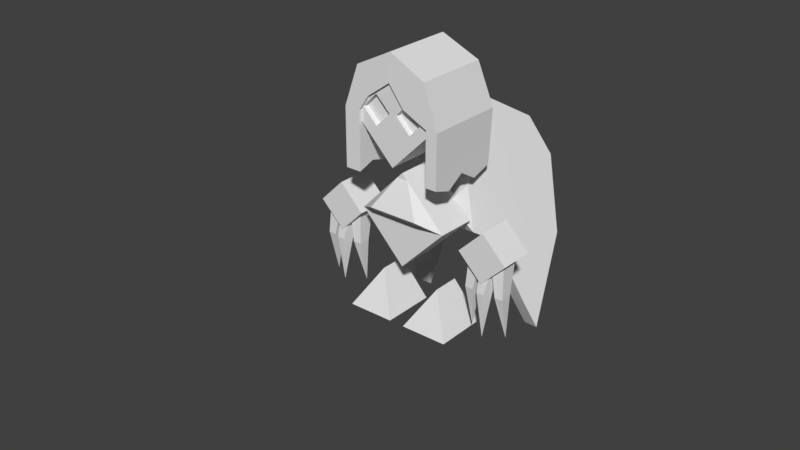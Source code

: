 # Source: Succubus.blend  (saved by Blender 2.78.0; exported with 4.5.12 LTS)
import bpy
from mathutils import Matrix  # noqa: F401  (used for matrix-valued properties, if any)

bpy.ops.wm.read_factory_settings(use_empty=True)
scene = bpy.context.scene
scene.name = 'Scene'

# ---- collections
col_collection_1 = bpy.data.collections.new('Collection 1'); scene.collection.children.link(col_collection_1)
col_collection_2 = bpy.data.collections.new('Collection 2'); scene.collection.children.link(col_collection_2)

# ---- world
world_world = bpy.data.worlds.new('World'); scene.world = world_world
world_world.color = (0.05088, 0.05088, 0.05088)
world_world.use_sun_shadow = False
world_world.sun_shadow_jitter_overblur = 0.0
world_world.cycles.sampling_method = 'MANUAL'

# ---- meshes
me_cube_006 = bpy.data.meshes.new('Cube.006')
me_cube_006.from_pydata([(0.859, -0.924, -0.359), (0.1207, -0.924, -0.359), (0.4898, -0.4001, -0.0146), (0.859, -0.3229, -0.96), (0.1207, -0.3229, -0.96), (0.4898, -0.1042, -0.3105), (-0.1246, -0.924, -0.359), (-0.8629, -0.924, -0.359), (-0.4938, -0.4001, -0.0146), (-0.1246, -0.3229, -0.96), (-0.8629, -0.3229, -0.96), (-0.4938, -0.1042, -0.3105), (0.7183, 0.2952, 0.7113), (0.7047, 0.7312, 0.2753), (0.7183, 1.281, 1.988), (0.7183, 2.008, 1.261), (0.8828, 0.09386, 0.6023), (1.268, 0.3663, 0.8747), (0.8828, 0.4791, 0.2171), (1.268, 0.7515, 0.4895), (1.268, -0.1785, 0.3299), (1.653, 0.09386, 0.6023), (1.268, 0.2067, -0.05535), (1.653, 0.4791, 0.2171), (-0.001965, -0.2187, 0.1975), (-0.7222, 0.2952, 0.7113), (-0.001965, 0.809, 1.225), (-0.001965, 0.2173, -0.2385), (-0.7086, 0.7312, 0.2753), (-0.001965, 1.245, 0.7892), (-0.001966, 0.7674, 1.474), (-0.7222, 1.281, 1.988), (-0.001966, 1.795, 2.502), (-0.001965, 1.494, 0.7476), (-0.7222, 2.008, 1.261), (-0.001965, 2.522, 1.775), (0.5041, 1.982, 1.342), (0.2752, 2.144, 1.504), (0.5041, 2.035, 1.289), (0.2752, 2.197, 1.45), (0.2752, 1.82, 1.18), (0.04627, 1.982, 1.342), (0.2752, 1.873, 1.127), (0.04627, 2.035, 1.289), (-0.06115, 1.982, 1.342), (-0.2901, 2.144, 1.504), (-0.06115, 2.035, 1.289), (-0.2901, 2.197, 1.45), (-0.2901, 1.82, 1.18), (-0.519, 1.982, 1.342), (-0.2901, 1.873, 1.127), (-0.519, 2.035, 1.289), (-1.657, 0.09386, 0.6023), (-1.272, 0.3663, 0.8747), (-1.657, 0.4791, 0.2171), (-1.272, 0.7515, 0.4895), (-1.272, -0.1785, 0.3299), (-0.8868, 0.09386, 0.6023), (-1.272, 0.2067, -0.05535), (-0.8868, 0.4791, 0.2171), (-0.416, 0.5298, 0.7932), (-0.5692, -0.4359, 0.7273), (-0.3332, 0.5596, 1.723), (-0.8268, -0.3559, 0.7083), (-0.5908, 0.6397, 1.704), (-0.4389, -0.03682, 0.6413), (-0.321, 0.4607, 1.139), (-0.6965, 0.04319, 0.6224), (-0.5785, 0.5407, 1.12), (-0.2321, 1.014, 2.266), (-0.8677, -1.515, 0.2269), (-1.125, -1.435, 0.208), (-0.4897, 1.094, 2.247), (-0.7111, -0.5328, 2.246), (-0.9148, -1.392, 1.387), (-1.172, -1.312, 1.368), (-0.9686, -0.4528, 2.227), (-1.255, -1.9, 0.009445), (-0.7739, 0.2276, 2.454), (-0.9975, -1.98, 0.0284), (-0.5164, 0.1476, 2.473), (0.2527, 0.5298, 0.7932), (0.4059, -0.4359, 0.7273), (0.1699, 0.5596, 1.723), (0.6634, -0.3559, 0.7083), (0.4274, 0.6397, 1.704), (0.2756, -0.03682, 0.6413), (0.1576, 0.4607, 1.139), (0.5331, 0.04319, 0.6224), (0.4152, 0.5407, 1.12), (0.06878, 1.014, 2.266), (0.7043, -1.515, 0.2269), (0.9619, -1.435, 0.208), (0.3263, 1.094, 2.247), (0.5477, -0.5328, 2.246), (0.7514, -1.392, 1.387), (1.009, -1.312, 1.368), (0.8053, -0.4528, 2.227), (1.092, -1.9, 0.009446), (0.6106, 0.2276, 2.454), (0.8342, -1.98, 0.0284), (0.353, 0.1476, 2.473), (-1.595, -0.0887, -0.001545), (-1.603, 0.04408, -0.1333), (-1.467, -0.08404, -0.004556), (-1.474, 0.04875, -0.1363), (-1.575, -0.5506, -0.5009), (-1.564, 0.1663, 0.4401), (-1.577, 0.3697, 0.2384), (-1.368, 0.1734, 0.4355), (-1.38, 0.3768, 0.2337), (-0.9824, -0.0887, -0.001544), (-0.9744, 0.04408, -0.1333), (-1.111, -0.08404, -0.004556), (-1.103, 0.04875, -0.1363), (-1.002, -0.5506, -0.5009), (-1.013, 0.1663, 0.4401), (-1.001, 0.3697, 0.2384), (-1.209, 0.1734, 0.4355), (-1.197, 0.3768, 0.2337), (-1.236, -0.04224, -0.06751), (-1.22, 0.1104, -0.1746), (-1.364, -0.02618, -0.06434), (-1.347, 0.1265, -0.1714), (-1.312, -0.4058, -0.6378), (-1.232, 0.1329, 0.4124), (-1.206, 0.3668, 0.2484), (-1.427, 0.1575, 0.4172), (-1.401, 0.3914, 0.2533), (0.9704, -0.0887, -0.001544), (0.9624, 0.04408, -0.1333), (1.099, -0.08404, -0.004556), (1.091, 0.04875, -0.1363), (0.9904, -0.5506, -0.5009), (1.001, 0.1663, 0.4401), (0.9885, 0.3697, 0.2384), (1.197, 0.1734, 0.4355), (1.185, 0.3768, 0.2337), (1.583, -0.08871, -0.001544), (1.591, 0.04408, -0.1333), (1.455, -0.08404, -0.004556), (1.462, 0.04875, -0.1363), (1.563, -0.5506, -0.5009), (1.552, 0.1663, 0.4401), (1.565, 0.3697, 0.2384), (1.356, 0.1734, 0.4355), (1.368, 0.3768, 0.2337), (1.329, -0.04224, -0.06751), (1.345, 0.1104, -0.1745), (1.201, -0.02618, -0.06434), (1.218, 0.1265, -0.1714), (1.254, -0.4058, -0.6378), (1.333, 0.1329, 0.4124), (1.359, 0.3668, 0.2484), (1.138, 0.1575, 0.4172), (1.164, 0.3914, 0.2533), (0.3902, 0.9985, 0.244), (-0.3941, 0.9985, 0.244), (0.08637, 1.181, 0.7249), (-0.0903, 1.181, 0.7249), (0.7813, 1.172, 2.082), (0.7813, 2.038, 1.219), (0.7813, 0.5815, 1.393), (-0.7853, 1.172, 2.082), (-0.001966, 1.905, 2.652), (-0.7853, 2.038, 1.219), (-0.001965, 2.681, 1.876), (-0.2223, 2.17, 1.351), (0.3725, 2.206, 1.387), (0.01214, 2.389, 1.57), (0.7813, 1.396, 0.5768), (-0.7853, 0.6403, 1.461), (-0.7853, 1.462, 0.6428), (0.7813, 1.001, 0.9719), (-0.001966, 0.5815, 1.393), (-0.7853, 1.124, 1.095), (0.7813, 0.8637, 1.23), (-0.3936, 0.6603, 1.485), (-0.7853, 0.8033, 1.17), (0.7813, 1.255, 0.8313), (0.3897, 0.6663, 1.492), (-0.7853, 1.198, 0.7744), (0.593, 0.6751, 1.298), (0.5333, 1.396, 0.5768), (0.547, 1.001, 0.9719), (0.547, 0.8637, 1.23), (0.547, 1.255, 0.8313), (-0.5758, 0.7646, 1.336), (-0.607, 1.462, 0.6428), (-0.5942, 1.124, 1.095), (-0.5942, 0.8033, 1.17), (-0.5942, 1.198, 0.7744), (-0.001965, 0.6913, 1.282), (-0.3936, 0.777, 1.367), (0.3897, 0.7836, 1.374), (0.5333, 2.038, 1.219), (-0.607, 2.038, 1.219), (0.593, 1.412, 2.035), (-0.5758, 1.352, 1.924), (-0.2223, 1.979, 1.542), (0.3725, 2.015, 1.578), (0.01214, 2.198, 1.761), (0.5333, 1.847, 1.41), (-0.607, 1.847, 1.41), (-0.562, 1.663, 2.491), (-0.562, 2.484, 1.671), (0.5581, 1.663, 2.491), (0.5581, 2.484, 1.671)], [], [(1, 2, 5, 4), (1, 4, 3, 0), (4, 5, 3), (2, 1, 0), (5, 2, 0, 3), (7, 8, 11, 10), (7, 10, 9, 6), (10, 11, 9), (8, 7, 6), (11, 8, 6, 9), (12, 26, 25, 24), (27, 13, 12, 24), (14, 32, 31, 30), (33, 15, 14, 30), (35, 32, 14, 15), (16, 17, 19, 18), (18, 19, 23, 22), (22, 23, 21, 20), (20, 21, 17, 16), (18, 22, 20, 16), (23, 19, 17, 21), (159, 29, 158), (27, 24, 25, 28), (29, 159, 28, 25, 26), (33, 30, 31, 34), (35, 34, 31, 32), (36, 37, 39, 38), (42, 43, 41, 40), (40, 41, 37, 36), (38, 42, 40, 36), (43, 39, 37, 41), (44, 45, 47, 46), (50, 51, 49, 48), (48, 49, 45, 44), (46, 50, 48, 44), (51, 47, 45, 49), (34, 35, 46, 47, 51), (15, 38, 39, 43, 35), (15, 33, 43, 42, 38), (33, 34, 51, 50, 46), (35, 43, 33, 46), (52, 53, 55, 54), (54, 55, 59, 58), (58, 59, 57, 56), (56, 57, 53, 52), (54, 58, 56, 52), (59, 55, 53, 57), (65, 66, 62, 61), (62, 64, 72, 69), (67, 68, 60), (65, 67, 60), (68, 66, 60), (64, 62, 66, 68), (61, 63, 67, 65), (63, 64, 68, 67), (60, 66, 65), (78, 77, 75, 76), (61, 62, 69, 70), (64, 63, 71, 72), (63, 61, 70, 71), (74, 73, 76, 75), (77, 79, 74, 75), (80, 78, 76, 73), (79, 80, 73, 74), (70, 69, 80, 79), (69, 72, 78, 80), (71, 70, 79, 77), (72, 71, 77, 78), (86, 82, 83, 87), (83, 90, 93, 85), (88, 81, 89), (86, 81, 88), (89, 81, 87), (85, 89, 87, 83), (82, 86, 88, 84), (84, 88, 89, 85), (81, 86, 87), (99, 97, 96, 98), (82, 91, 90, 83), (85, 93, 92, 84), (84, 92, 91, 82), (95, 96, 97, 94), (98, 96, 95, 100), (101, 94, 97, 99), (100, 95, 94, 101), (91, 100, 101, 90), (90, 101, 99, 93), (92, 98, 100, 91), (93, 99, 98, 92), (102, 104, 109, 107), (105, 104, 106), (102, 103, 106), (104, 102, 106), (103, 105, 106), (111, 116, 118, 113), (105, 103, 108, 110), (104, 105, 110, 109), (103, 102, 107, 108), (114, 115, 113), (111, 115, 112), (113, 115, 111), (112, 115, 114), (114, 119, 117, 112), (113, 118, 119, 114), (112, 117, 116, 111), (120, 125, 127, 122), (123, 124, 122), (120, 124, 121), (122, 124, 120), (121, 124, 123), (123, 128, 126, 121), (122, 127, 128, 123), (121, 126, 125, 120), (129, 131, 136, 134), (132, 131, 133), (129, 130, 133), (131, 129, 133), (130, 132, 133), (138, 143, 145, 140), (132, 130, 135, 137), (131, 132, 137, 136), (130, 129, 134, 135), (141, 142, 140), (138, 142, 139), (140, 142, 138), (139, 142, 141), (141, 146, 144, 139), (140, 145, 146, 141), (139, 144, 143, 138), (147, 152, 154, 149), (150, 151, 149), (147, 151, 148), (149, 151, 147), (148, 151, 150), (150, 155, 153, 148), (149, 154, 155, 150), (148, 153, 152, 147), (28, 157, 156, 13), (157, 159, 158, 156), (157, 28, 159), (156, 158, 13), (29, 26, 12, 13, 158), (13, 27, 28), (164, 204, 163, 160, 206), (207, 206, 160, 161), (205, 165, 163, 204), (161, 168, 169, 166, 207), (167, 165, 205, 166, 169), (163, 165, 172, 181, 175, 178, 171), (160, 163, 171, 177, 174, 180, 162), (161, 160, 162, 176, 173, 179, 170), (170, 179, 186, 183), (176, 162, 182, 185), (179, 173, 184, 186), (173, 176, 185, 184), (181, 172, 188, 191), (171, 178, 190, 187), (175, 181, 191, 189), (178, 175, 189, 190), (180, 174, 192, 194), (174, 177, 193, 192), (162, 180, 194, 182), (177, 171, 187, 193), (161, 170, 183, 195), (172, 165, 196, 188), (161, 195, 168), (167, 196, 165), (185, 182, 197, 195, 183, 186, 184), (190, 189, 191, 188, 196, 198, 187), (192, 193, 187, 198, 197, 182, 194), (196, 167, 199, 203), (169, 168, 200, 201), (168, 195, 202, 200), (167, 169, 201, 199), (166, 205, 204, 164), (166, 164, 206, 207)])
_k = set([(0, 1), (0, 2), (0, 3), (1, 2), (1, 4), (2, 5), (3, 4), (3, 5), (4, 5), (6, 7), (6, 8), (6, 9), (7, 8), (7, 10), (8, 11), (9, 10), (9, 11), (10, 11)])
me_cube_006.attributes.new('sharp_edge', 'BOOLEAN', 'EDGE').data.foreach_set('value', [ (min(e.vertices), max(e.vertices)) in _k for e in me_cube_006.edges])
_uv = me_cube_006.uv_layers.new(name='UVMap')
_uv.uv.foreach_set('vector', [0.4571, 0.7672, 0.5175, 0.78, 0.5175, 0.8212, 0.4571, 0.8512, 0.4571, 0.7672, 0.4571, 0.8512, 0.3842, 0.8511, 0.3842, 0.7672, 0.4571, 0.8512, 0.4207, 0.9119, 0.3842, 0.8511, 0.4207, 0.7063, 0.4571, 0.7672, 0.3842, 0.7672, 0.3238, 0.8212, 0.3238, 0.78, 0.3842, 0.7672, 0.3842, 0.8511, 0.6188, 0.8342, 0.6792, 0.847, 0.6792, 0.8881, 0.6188, 0.9181, 0.6188, 0.8342, 0.6188, 0.9181, 0.5459, 0.9181, 0.5459, 0.8342, 0.6188, 0.9181, 0.5823, 0.9788, 0.5459, 0.9181, 0.5823, 0.7732, 0.6188, 0.8342, 0.5459, 0.8342, 0.4855, 0.8881, 0.4855, 0.847, 0.5459, 0.8342, 0.5459, 0.9181, 0.3402, 0.3951, 0.4352, 0.2994, 0.5297, 0.3951, 0.4351, 0.4905, 0.4352, 0.4905, 0.3399, 0.5858, 0.2989, 0.5441, 0.394, 0.449, 0.272, 0.6213, 0.1842, 0.533, 0.09662, 0.621, 0.1845, 0.7089, 0.09662, 0.6207, 0.008393, 0.7093, 0.09629, 0.7971, 0.1842, 0.7093, 0.1841, 0.8865, 0.09549, 0.9752, 0.00673, 0.8864, 0.09551, 0.7976, 0.1644, 0.5307, 0.1254, 0.5697, 0.08624, 0.5309, 0.1255, 0.4915, 0.1255, 0.4915, 0.08624, 0.5309, 0.04689, 0.4918, 0.08624, 0.4523, 0.0468, 0.4128, 0.007378, 0.4523, 0.04689, 0.4918, 0.08624, 0.4523, 0.08624, 0.4523, 0.1256, 0.413, 0.08609, 0.3735, 0.0468, 0.4128, 0.1255, 0.4915, 0.08624, 0.4523, 0.1256, 0.413, 0.1647, 0.4523, 0.04689, 0.4918, 0.08624, 0.5309, 0.04706, 0.5701, 0.007939, 0.531, 0.4432, 0.6691, 0.4353, 0.6813, 0.427, 0.6691, 0.4767, 0.4484, 0.4352, 0.4905, 0.5304, 0.5857, 0.5718, 0.5435, 0.4775, 0.7239, 0.525, 0.6759, 0.5725, 0.628, 0.5304, 0.5857, 0.4353, 0.6813, 0.1842, 0.7086, 0.2723, 0.6211, 0.3608, 0.7092, 0.2727, 0.7973, 0.1839, 0.8865, 0.2726, 0.7974, 0.3618, 0.8864, 0.2728, 0.9754, 0.1271, 0.8022, 0.1492, 0.825, 0.1492, 0.8302, 0.1218, 0.8022, 0.1492, 0.7741, 0.178, 0.8022, 0.1727, 0.8022, 0.1492, 0.7793, 0.1492, 0.7793, 0.1727, 0.8022, 0.1492, 0.825, 0.1271, 0.8022, 0.1218, 0.8022, 0.1492, 0.7741, 0.1492, 0.7793, 0.1271, 0.8022, 0.178, 0.8022, 0.1492, 0.8302, 0.1492, 0.825, 0.1727, 0.8022, 0.1965, 0.8022, 0.2188, 0.825, 0.2188, 0.8302, 0.1912, 0.8022, 0.2186, 0.7741, 0.2473, 0.8021, 0.242, 0.8022, 0.2186, 0.7794, 0.2186, 0.7794, 0.242, 0.8022, 0.2188, 0.825, 0.1965, 0.8022, 0.1912, 0.8022, 0.2186, 0.7741, 0.2186, 0.7794, 0.1965, 0.8022, 0.2473, 0.8022, 0.2188, 0.8302, 0.2188, 0.825, 0.242, 0.8022, 0.2727, 0.7973, 0.1841, 0.8865, 0.1912, 0.8022, 0.2188, 0.8302, 0.2473, 0.8022, 0.09602, 0.7971, 0.1218, 0.8022, 0.1492, 0.8302, 0.178, 0.8022, 0.1841, 0.8865, 0.09602, 0.7971, 0.1842, 0.7086, 0.178, 0.8022, 0.1492, 0.7741, 0.1218, 0.8022, 0.1842, 0.7086, 0.2727, 0.7973, 0.2473, 0.8022, 0.2186, 0.7741, 0.1912, 0.8022, 0.1841, 0.8865, 0.178, 0.8022, 0.1842, 0.7086, 0.1912, 0.8022, 0.4213, 0.283, 0.3822, 0.322, 0.3431, 0.2832, 0.3824, 0.2438, 0.3824, 0.2438, 0.3431, 0.2832, 0.3038, 0.2441, 0.3432, 0.2046, 0.3037, 0.1651, 0.2643, 0.2046, 0.3038, 0.2441, 0.3432, 0.2046, 0.3432, 0.2046, 0.3825, 0.1653, 0.3431, 0.1259, 0.3037, 0.1651, 0.3824, 0.2438, 0.3432, 0.2046, 0.3825, 0.1653, 0.4216, 0.2046, 0.3038, 0.2441, 0.3431, 0.2832, 0.304, 0.3224, 0.2648, 0.2833, 0.7669, 0.7077, 0.7673, 0.7589, 0.7421, 0.7931, 0.7413, 0.6907, 0.7811, 0.814, 0.8005, 0.814, 0.8005, 0.8653, 0.7811, 0.8653, 0.8129, 0.7081, 0.8129, 0.7593, 0.7915, 0.7443, 0.9381, 0.9372, 0.9574, 0.9372, 0.9477, 0.9781, 0.8005, 0.7715, 0.7811, 0.7715, 0.7909, 0.7472, 0.8005, 0.814, 0.7811, 0.814, 0.7811, 0.7715, 0.8005, 0.7715, 0.9381, 0.9064, 0.9574, 0.9064, 0.9574, 0.9372, 0.9381, 0.9372, 0.8384, 0.6909, 0.8384, 0.7933, 0.8129, 0.7593, 0.8129, 0.7081, 0.7886, 0.7438, 0.7673, 0.7589, 0.7669, 0.7077, 0.8994, 0.808, 0.8828, 0.5736, 0.9232, 0.672, 0.9232, 0.7603, 0.7413, 0.6907, 0.7421, 0.7931, 0.7378, 0.8442, 0.7103, 0.6084, 0.8384, 0.7933, 0.8384, 0.6909, 0.8688, 0.6084, 0.8431, 0.8444, 0.9574, 0.9064, 0.9381, 0.9064, 0.9381, 0.8185, 0.9574, 0.8185, 0.9381, 0.6747, 0.9381, 0.5863, 0.9574, 0.5863, 0.9574, 0.6747, 0.9574, 0.781, 0.9381, 0.781, 0.9381, 0.6747, 0.9574, 0.6747, 0.7811, 0.9323, 0.8005, 0.9323, 0.8005, 0.9856, 0.7811, 0.9856, 0.696, 0.5738, 0.6812, 0.8083, 0.657, 0.7608, 0.6563, 0.6724, 0.7103, 0.6084, 0.7378, 0.8442, 0.6812, 0.8083, 0.696, 0.5738, 0.7811, 0.8653, 0.8005, 0.8653, 0.8005, 0.9323, 0.7811, 0.9323, 0.9574, 0.8185, 0.9381, 0.8185, 0.9381, 0.781, 0.9574, 0.781, 0.8431, 0.8444, 0.8688, 0.6084, 0.8828, 0.5736, 0.8994, 0.808, 0.7813, 0.4083, 0.8068, 0.3911, 0.8068, 0.4935, 0.7813, 0.4595, 0.7689, 0.5145, 0.7689, 0.5658, 0.7495, 0.5658, 0.7496, 0.5145, 0.7357, 0.407, 0.7573, 0.4431, 0.7359, 0.4582, 0.6126, 0.6221, 0.6029, 0.6631, 0.5932, 0.6221, 0.7496, 0.472, 0.7593, 0.4477, 0.769, 0.472, 0.7496, 0.5145, 0.7496, 0.472, 0.769, 0.472, 0.7689, 0.5145, 0.6126, 0.5914, 0.6126, 0.6221, 0.5932, 0.6221, 0.5932, 0.5914, 0.7102, 0.3899, 0.7357, 0.407, 0.7359, 0.4582, 0.7106, 0.4923, 0.7598, 0.4445, 0.7813, 0.4083, 0.7813, 0.4595, 0.6496, 0.5073, 0.6256, 0.4597, 0.6252, 0.3713, 0.6653, 0.2728, 0.8068, 0.3911, 0.8372, 0.3086, 0.8115, 0.5446, 0.8068, 0.4935, 0.7106, 0.4923, 0.7061, 0.5434, 0.6794, 0.3075, 0.7102, 0.3899, 0.5932, 0.5914, 0.5932, 0.5034, 0.6126, 0.5034, 0.6126, 0.5914, 0.6126, 0.3597, 0.5932, 0.3597, 0.5932, 0.2713, 0.6126, 0.2713, 0.5932, 0.466, 0.5932, 0.3597, 0.6126, 0.3597, 0.6126, 0.466, 0.7689, 0.6328, 0.7689, 0.6861, 0.7495, 0.6861, 0.7495, 0.6328, 0.8511, 0.2738, 0.8916, 0.3722, 0.8916, 0.4605, 0.8678, 0.5082, 0.8372, 0.3086, 0.8511, 0.2738, 0.8678, 0.5082, 0.8115, 0.5446, 0.7689, 0.5658, 0.7689, 0.6328, 0.7495, 0.6328, 0.7495, 0.5658, 0.5932, 0.5034, 0.5932, 0.466, 0.6126, 0.466, 0.6126, 0.5034, 0.7061, 0.5434, 0.6496, 0.5073, 0.6653, 0.2728, 0.6794, 0.3075, 0.4323, 0.09904, 0.4499, 0.102, 0.4496, 0.1733, 0.4244, 0.1686, 0.4753, 0.09864, 0.4499, 0.102, 0.4498, 0.006834, 0.4323, 0.09904, 0.4075, 0.09179, 0.4498, 0.006834, 0.4499, 0.102, 0.4323, 0.09904, 0.4498, 0.006834, 0.4911, 0.09197, 0.4753, 0.09864, 0.4498, 0.006834, 0.1544, 0.112, 0.1541, 0.1819, 0.1283, 0.1836, 0.1365, 0.1124, 0.4753, 0.09864, 0.4911, 0.09197, 0.5113, 0.1551, 0.4858, 0.1647, 0.4499, 0.102, 0.4753, 0.09864, 0.4858, 0.1647, 0.4496, 0.1733, 0.4075, 0.09179, 0.4323, 0.09904, 0.4244, 0.1686, 0.3892, 0.1554, 0.1115, 0.1052, 0.1542, 0.01844, 0.1365, 0.1124, 0.1544, 0.112, 0.1542, 0.01844, 0.1793, 0.1084, 0.1365, 0.1124, 0.1542, 0.01844, 0.1544, 0.112, 0.1793, 0.1084, 0.1542, 0.01844, 0.1961, 0.1048, 0.1961, 0.1048, 0.2175, 0.1692, 0.1912, 0.1725, 0.1793, 0.1084, 0.1365, 0.1124, 0.1283, 0.1836, 0.09309, 0.1705, 0.1115, 0.1052, 0.1793, 0.1084, 0.1912, 0.1725, 0.1541, 0.1819, 0.1544, 0.112, 0.5246, 0.2589, 0.5242, 0.3288, 0.4984, 0.3304, 0.5067, 0.2592, 0.4818, 0.252, 0.5247, 0.1653, 0.5067, 0.2592, 0.5246, 0.2589, 0.5247, 0.1653, 0.5495, 0.2553, 0.5067, 0.2592, 0.5247, 0.1653, 0.5246, 0.2589, 0.5495, 0.2553, 0.5247, 0.1653, 0.5663, 0.2518, 0.5663, 0.2518, 0.5876, 0.3163, 0.5613, 0.3195, 0.5495, 0.2553, 0.5067, 0.2592, 0.4984, 0.3304, 0.4632, 0.3173, 0.4818, 0.252, 0.5495, 0.2553, 0.5613, 0.3195, 0.5242, 0.3288, 0.5246, 0.2589, 0.234, 0.4539, 0.2521, 0.4569, 0.2522, 0.5299, 0.2264, 0.5253, 0.2781, 0.4532, 0.2521, 0.4569, 0.2512, 0.3594, 0.234, 0.4539, 0.2086, 0.4467, 0.2512, 0.3594, 0.2521, 0.4569, 0.234, 0.4539, 0.2512, 0.3594, 0.2942, 0.4463, 0.2781, 0.4532, 0.2512, 0.3594, 0.07406, 0.2646, 0.07422, 0.3362, 0.04782, 0.3381, 0.05574, 0.2651, 0.2781, 0.4532, 0.2942, 0.4463, 0.3153, 0.5108, 0.2893, 0.5208, 0.2521, 0.4569, 0.2781, 0.4532, 0.2893, 0.5208, 0.2522, 0.5299, 0.2086, 0.4467, 0.234, 0.4539, 0.2264, 0.5253, 0.1903, 0.5119, 0.03018, 0.2579, 0.07336, 0.1688, 0.05574, 0.2651, 0.07406, 0.2646, 0.07336, 0.1688, 0.09955, 0.2607, 0.05574, 0.2651, 0.07336, 0.1688, 0.07406, 0.2646, 0.09955, 0.2607, 0.07336, 0.1688, 0.1167, 0.257, 0.1167, 0.257, 0.139, 0.3228, 0.1121, 0.3264, 0.09955, 0.2607, 0.05574, 0.2651, 0.04782, 0.3381, 0.01166, 0.3249, 0.03018, 0.2579, 0.09955, 0.2607, 0.1121, 0.3264, 0.07422, 0.3362, 0.07406, 0.2646, 0.2048, 0.2853, 0.205, 0.3569, 0.1786, 0.3588, 0.1865, 0.2858, 0.1609, 0.2786, 0.2041, 0.1895, 0.1865, 0.2858, 0.2048, 0.2853, 0.2041, 0.1895, 0.2303, 0.2814, 0.1865, 0.2858, 0.2041, 0.1895, 0.2048, 0.2853, 0.2303, 0.2814, 0.2041, 0.1895, 0.2475, 0.2777, 0.2475, 0.2777, 0.2698, 0.3435, 0.2429, 0.3471, 0.2303, 0.2814, 0.1865, 0.2858, 0.1786, 0.3588, 0.1424, 0.3456, 0.1609, 0.2786, 0.2303, 0.2814, 0.2429, 0.3471, 0.205, 0.3569, 0.2048, 0.2853, 0.5304, 0.5857, 0.488, 0.6181, 0.3823, 0.6181, 0.3399, 0.5858, 0.488, 0.6181, 0.4432, 0.6691, 0.427, 0.6691, 0.3823, 0.6181, 0.488, 0.6181, 0.5304, 0.5857, 0.4432, 0.6691, 0.3823, 0.6181, 0.427, 0.6691, 0.3399, 0.5858, 0.3938, 0.7232, 0.4353, 0.6813, 0.3399, 0.5858, 0.2984, 0.6278, 0.3819, 0.7113, 0.3399, 0.5858, 0.4351, 0.4904, 0.5304, 0.5857, 0.8131, 0.2563, 0.7723, 0.235, 0.756, 0.1978, 0.8703, 0.1978, 0.854, 0.235, 0.902, 0.4228, 0.9867, 0.4229, 0.9909, 0.4632, 0.9017, 0.4631, 0.902, 0.3312, 0.9017, 0.2909, 0.9909, 0.2908, 0.9867, 0.3311, 0.5615, 0.198, 0.5915, 0.2151, 0.6179, 0.2338, 0.6191, 0.2552, 0.5781, 0.2348, 0.6348, 0.2111, 0.6758, 0.1971, 0.6598, 0.2341, 0.6191, 0.2552, 0.6179, 0.2338, 0.9909, 0.2908, 0.9017, 0.2909, 0.9017, 0.2314, 0.9221, 0.2247, 0.9425, 0.2374, 0.9629, 0.2247, 0.9863, 0.2313, 0.8703, 0.1978, 0.756, 0.1978, 0.756, 0.1382, 0.7846, 0.1405, 0.8131, 0.1316, 0.8417, 0.1411, 0.8703, 0.1316, 0.9017, 0.4631, 0.9909, 0.4632, 0.9858, 0.5292, 0.9629, 0.5355, 0.9425, 0.5293, 0.9221, 0.5235, 0.9017, 0.5294, 0.5609, 0.1318, 0.5613, 0.1106, 0.5784, 0.1109, 0.579, 0.1319, 0.5619, 0.0681, 0.5619, 0.04434, 0.5759, 0.0537, 0.579, 0.06837, 0.5613, 0.1106, 0.5616, 0.08941, 0.5787, 0.08968, 0.5784, 0.1109, 0.5616, 0.08941, 0.5619, 0.0681, 0.579, 0.06837, 0.5787, 0.08968, 0.6758, 0.1166, 0.6753, 0.1379, 0.6623, 0.1378, 0.6619, 0.1163, 0.6782, 0.04424, 0.6769, 0.06858, 0.663, 0.06828, 0.6619, 0.05577, 0.6763, 0.0926, 0.6758, 0.1166, 0.6619, 0.1163, 0.6624, 0.09229, 0.6769, 0.06858, 0.6763, 0.0926, 0.6624, 0.09229, 0.663, 0.06828, 0.8412, 0.1257, 0.8111, 0.1252, 0.811, 0.1138, 0.8411, 0.1136, 0.8111, 0.1252, 0.7812, 0.1261, 0.7811, 0.1141, 0.811, 0.1138, 0.8713, 0.1263, 0.8412, 0.1257, 0.8411, 0.1136, 0.8588, 0.1151, 0.7812, 0.1261, 0.7526, 0.1263, 0.7676, 0.1132, 0.7811, 0.1141, 0.5615, 0.198, 0.5609, 0.1318, 0.579, 0.1319, 0.5796, 0.1979, 0.6753, 0.1379, 0.6758, 0.1971, 0.6628, 0.1972, 0.6623, 0.1378, 0.5615, 0.198, 0.5796, 0.1979, 0.5915, 0.2151, 0.6348, 0.2111, 0.6628, 0.1972, 0.6758, 0.1971, 0.9314, 0.1378, 0.945, 0.1316, 0.9447, 0.2077, 0.8702, 0.1978, 0.8702, 0.1316, 0.8906, 0.1257, 0.911, 0.1316, 0.6949, 0.1315, 0.7153, 0.1188, 0.7356, 0.1316, 0.756, 0.1384, 0.756, 0.1978, 0.6842, 0.1988, 0.6842, 0.1382, 0.8093, 0.1088, 0.7794, 0.1084, 0.7675, 0.1021, 0.7675, 0.04153, 0.8528, 0.03274, 0.8528, 0.1088, 0.8379, 0.09929, 0.565, 0.01899, 0.5962, 0.01899, 0.5962, 0.03871, 0.565, 0.03871, 0.6245, 0.01899, 0.6569, 0.01899, 0.6569, 0.03871, 0.6245, 0.03871, 0.6569, 0.01899, 0.6778, 0.01899, 0.6778, 0.03871, 0.6569, 0.03871, 0.5962, 0.01899, 0.6245, 0.01899, 0.6245, 0.03871, 0.5962, 0.03871, 0.9024, 0.377, 0.902, 0.3312, 0.9867, 0.3311, 0.9825, 0.377, 0.9024, 0.377, 0.9825, 0.377, 0.9867, 0.4229, 0.902, 0.4228])
_ca = me_cube_006.color_attributes.new('Col', 'BYTE_COLOR', 'CORNER')
_ca.data.foreach_set('color', [1.0, 1.0, 1.0, 1.0, 1.0, 1.0, 1.0, 1.0, 1.0, 1.0, 1.0, 1.0, 1.0, 1.0, 1.0, 1.0, 1.0, 1.0, 1.0, 1.0, 1.0, 1.0, 1.0, 1.0, 1.0, 1.0, 1.0, 1.0, 1.0, 1.0, 1.0, 1.0, 1.0, 1.0, 1.0, 1.0, 1.0, 1.0, 1.0, 1.0, 1.0, 1.0, 1.0, 1.0, 1.0, 1.0, 1.0, 1.0, 1.0, 1.0, 1.0, 1.0, 1.0, 1.0, 1.0, 1.0, 1.0, 1.0, 1.0, 1.0, 1.0, 1.0, 1.0, 1.0, 1.0, 1.0, 1.0, 1.0, 1.0, 1.0, 1.0, 1.0, 1.0, 1.0, 1.0, 1.0, 1.0, 1.0, 1.0, 1.0, 1.0, 1.0, 1.0, 1.0, 1.0, 1.0, 1.0, 1.0, 1.0, 1.0, 1.0, 1.0, 1.0, 1.0, 1.0, 1.0, 1.0, 1.0, 1.0, 1.0, 1.0, 1.0, 1.0, 1.0, 1.0, 1.0, 1.0, 1.0, 1.0, 1.0, 1.0, 1.0, 1.0, 1.0, 1.0, 1.0, 1.0, 1.0, 1.0, 1.0, 1.0, 1.0, 1.0, 1.0, 1.0, 1.0, 1.0, 1.0, 1.0, 1.0, 1.0, 1.0, 1.0, 1.0, 1.0, 1.0, 1.0, 1.0, 1.0, 1.0, 1.0, 1.0, 1.0, 1.0, 1.0, 1.0, 1.0, 1.0, 1.0, 1.0, 1.0, 1.0, 1.0, 1.0, 1.0, 1.0, 1.0, 1.0, 1.0, 1.0, 1.0, 1.0, 1.0, 1.0, 1.0, 1.0, 1.0, 1.0, 1.0, 1.0, 1.0, 1.0, 1.0, 1.0, 1.0, 1.0, 1.0, 1.0, 1.0, 1.0, 1.0, 1.0, 1.0, 1.0, 1.0, 1.0, 1.0, 1.0, 1.0, 1.0, 1.0, 1.0, 1.0, 1.0, 1.0, 1.0, 1.0, 1.0, 1.0, 1.0, 1.0, 1.0, 1.0, 1.0, 1.0, 1.0, 1.0, 1.0, 1.0, 1.0, 1.0, 1.0, 1.0, 1.0, 1.0, 1.0, 1.0, 1.0, 1.0, 1.0, 1.0, 1.0, 1.0, 1.0, 1.0, 1.0, 1.0, 1.0, 1.0, 1.0, 1.0, 1.0, 1.0, 1.0, 1.0, 1.0, 1.0, 1.0, 1.0, 1.0, 1.0, 1.0, 1.0, 1.0, 1.0, 1.0, 1.0, 1.0, 1.0, 1.0, 1.0, 1.0, 1.0, 1.0, 1.0, 1.0, 1.0, 1.0, 1.0, 1.0, 1.0, 1.0, 1.0, 1.0, 1.0, 1.0, 1.0, 1.0, 1.0, 1.0, 1.0, 1.0, 1.0, 1.0, 1.0, 1.0, 1.0, 1.0, 1.0, 1.0, 1.0, 1.0, 1.0, 1.0, 1.0, 1.0, 1.0, 1.0, 1.0, 1.0, 1.0, 1.0, 1.0, 1.0, 1.0, 1.0, 1.0, 1.0, 1.0, 1.0, 1.0, 1.0, 1.0, 1.0, 1.0, 1.0, 1.0, 1.0, 1.0, 1.0, 1.0, 1.0, 1.0, 1.0, 1.0, 1.0, 1.0, 1.0, 1.0, 1.0, 1.0, 1.0, 1.0, 1.0, 1.0, 1.0, 1.0, 1.0, 1.0, 1.0, 1.0, 1.0, 1.0, 1.0, 1.0, 1.0, 1.0, 1.0, 1.0, 1.0, 1.0, 1.0, 1.0, 1.0, 1.0, 1.0, 1.0, 1.0, 1.0, 1.0, 1.0, 1.0, 1.0, 1.0, 1.0, 1.0, 1.0, 1.0, 1.0, 1.0, 1.0, 1.0, 1.0, 1.0, 1.0, 1.0, 1.0, 1.0, 1.0, 1.0, 1.0, 1.0, 1.0, 1.0, 1.0, 1.0, 1.0, 1.0, 1.0, 1.0, 1.0, 1.0, 1.0, 1.0, 1.0, 1.0, 1.0, 1.0, 1.0, 1.0, 1.0, 1.0, 1.0, 1.0, 1.0, 1.0, 1.0, 1.0, 1.0, 1.0, 1.0, 1.0, 1.0, 1.0, 1.0, 1.0, 1.0, 1.0, 1.0, 1.0, 1.0, 1.0, 1.0, 1.0, 1.0, 1.0, 1.0, 1.0, 1.0, 1.0, 1.0, 1.0, 1.0, 1.0, 1.0, 1.0, 1.0, 1.0, 1.0, 1.0, 1.0, 1.0, 1.0, 1.0, 1.0, 1.0, 1.0, 1.0, 1.0, 1.0, 1.0, 1.0, 1.0, 1.0, 1.0, 1.0, 1.0, 1.0, 1.0, 1.0, 1.0, 1.0, 1.0, 1.0, 1.0, 1.0, 1.0, 1.0, 1.0, 1.0, 1.0, 1.0, 1.0, 1.0, 1.0, 1.0, 1.0, 1.0, 1.0, 1.0, 1.0, 1.0, 1.0, 1.0, 1.0, 1.0, 1.0, 1.0, 1.0, 1.0, 1.0, 1.0, 1.0, 1.0, 1.0, 1.0, 1.0, 1.0, 1.0, 1.0, 1.0, 1.0, 1.0, 1.0, 1.0, 1.0, 1.0, 1.0, 1.0, 1.0, 1.0, 1.0, 1.0, 1.0, 1.0, 1.0, 1.0, 1.0, 1.0, 1.0, 1.0, 1.0, 1.0, 1.0, 1.0, 1.0, 1.0, 1.0, 1.0, 1.0, 1.0, 1.0, 1.0, 1.0, 1.0, 1.0, 1.0, 1.0, 1.0, 1.0, 1.0, 1.0, 1.0, 1.0, 1.0, 1.0, 1.0, 1.0, 1.0, 1.0, 1.0, 1.0, 1.0, 1.0, 1.0, 1.0, 1.0, 1.0, 1.0, 1.0, 1.0, 1.0, 1.0, 1.0, 1.0, 1.0, 1.0, 1.0, 1.0, 1.0, 1.0, 1.0, 1.0, 1.0, 1.0, 1.0, 1.0, 1.0, 1.0, 1.0, 1.0, 1.0, 1.0, 1.0, 1.0, 1.0, 1.0, 1.0, 1.0, 1.0, 1.0, 1.0, 1.0, 1.0, 1.0, 1.0, 1.0, 1.0, 1.0, 1.0, 1.0, 1.0, 1.0, 1.0, 1.0, 1.0, 1.0, 1.0, 1.0, 1.0, 1.0, 1.0, 1.0, 1.0, 1.0, 1.0, 1.0, 1.0, 1.0, 1.0, 1.0, 1.0, 1.0, 1.0, 1.0, 1.0, 1.0, 1.0, 1.0, 1.0, 1.0, 1.0, 1.0, 1.0, 1.0, 1.0, 1.0, 1.0, 1.0, 1.0, 1.0, 1.0, 1.0, 1.0, 1.0, 1.0, 1.0, 1.0, 1.0, 1.0, 1.0, 1.0, 1.0, 1.0, 1.0, 1.0, 1.0, 1.0, 1.0, 1.0, 1.0, 1.0, 1.0, 1.0, 1.0, 1.0, 1.0, 1.0, 1.0, 1.0, 1.0, 1.0, 1.0, 1.0, 1.0, 1.0, 1.0, 1.0, 1.0, 1.0, 1.0, 1.0, 1.0, 1.0, 1.0, 1.0, 1.0, 1.0, 1.0, 1.0, 1.0, 1.0, 1.0, 1.0, 1.0, 1.0, 1.0, 1.0, 1.0, 1.0, 1.0, 1.0, 1.0, 1.0, 1.0, 1.0, 1.0, 1.0, 1.0, 1.0, 1.0, 1.0, 1.0, 1.0, 1.0, 1.0, 1.0, 1.0, 1.0, 1.0, 1.0, 1.0, 1.0, 1.0, 1.0, 1.0, 1.0, 1.0, 1.0, 1.0, 1.0, 1.0, 1.0, 1.0, 1.0, 1.0, 1.0, 1.0, 1.0, 1.0, 1.0, 1.0, 1.0, 1.0, 1.0, 1.0, 1.0, 1.0, 1.0, 1.0, 1.0, 1.0, 1.0, 1.0, 1.0, 1.0, 1.0, 1.0, 1.0, 1.0, 1.0, 1.0, 1.0, 1.0, 1.0, 1.0, 1.0, 1.0, 1.0, 1.0, 1.0, 1.0, 1.0, 1.0, 1.0, 1.0, 1.0, 1.0, 1.0, 1.0, 1.0, 1.0, 1.0, 1.0, 1.0, 1.0, 1.0, 1.0, 1.0, 1.0, 1.0, 1.0, 1.0, 1.0, 1.0, 1.0, 1.0, 1.0, 1.0, 1.0, 1.0, 1.0, 1.0, 1.0, 1.0, 1.0, 1.0, 1.0, 1.0, 1.0, 1.0, 1.0, 1.0, 1.0, 1.0, 1.0, 1.0, 1.0, 1.0, 1.0, 1.0, 1.0, 1.0, 1.0, 1.0, 1.0, 1.0, 1.0, 1.0, 1.0, 1.0, 1.0, 1.0, 1.0, 1.0, 1.0, 1.0, 1.0, 1.0, 1.0, 1.0, 1.0, 1.0, 1.0, 1.0, 1.0, 1.0, 1.0, 1.0, 1.0, 1.0, 1.0, 1.0, 1.0, 1.0, 1.0, 1.0, 1.0, 1.0, 1.0, 1.0, 1.0, 1.0, 1.0, 1.0, 1.0, 1.0, 1.0, 1.0, 1.0, 1.0, 1.0, 1.0, 1.0, 1.0, 1.0, 1.0, 1.0, 1.0, 1.0, 1.0, 1.0, 1.0, 1.0, 1.0, 1.0, 1.0, 1.0, 1.0, 1.0, 1.0, 1.0, 1.0, 1.0, 1.0, 1.0, 1.0, 1.0, 1.0, 1.0, 1.0, 1.0, 1.0, 1.0, 1.0, 1.0, 1.0, 1.0, 1.0, 1.0, 1.0, 1.0, 1.0, 1.0, 1.0, 1.0, 1.0, 1.0, 1.0, 1.0, 1.0, 1.0, 1.0, 1.0, 1.0, 1.0, 1.0, 1.0, 1.0, 1.0, 1.0, 1.0, 1.0, 1.0, 1.0, 1.0, 1.0, 1.0, 1.0, 1.0, 1.0, 1.0, 1.0, 1.0, 1.0, 1.0, 1.0, 1.0, 1.0, 1.0, 1.0, 1.0, 1.0, 1.0, 1.0, 1.0, 1.0, 1.0, 1.0, 1.0, 1.0, 1.0, 1.0, 1.0, 1.0, 1.0, 1.0, 1.0, 1.0, 1.0, 1.0, 1.0, 1.0, 1.0, 1.0, 1.0, 1.0, 1.0, 1.0, 1.0, 1.0, 1.0, 1.0, 1.0, 1.0, 1.0, 1.0, 1.0, 1.0, 1.0, 1.0, 1.0, 1.0, 1.0, 1.0, 1.0, 1.0, 1.0, 1.0, 1.0, 1.0, 1.0, 1.0, 1.0, 1.0, 1.0, 1.0, 1.0, 1.0, 1.0, 1.0, 1.0, 1.0, 1.0, 1.0, 1.0, 1.0, 1.0, 1.0, 1.0, 1.0, 1.0, 1.0, 1.0, 1.0, 1.0, 1.0, 1.0, 1.0, 1.0, 1.0, 1.0, 1.0, 1.0, 1.0, 1.0, 1.0, 1.0, 1.0, 1.0, 1.0, 1.0, 1.0, 1.0, 1.0, 1.0, 1.0, 1.0, 1.0, 1.0, 1.0, 1.0, 1.0, 1.0, 1.0, 1.0, 1.0, 1.0, 1.0, 1.0, 1.0, 1.0, 1.0, 1.0, 1.0, 1.0, 1.0, 1.0, 1.0, 1.0, 1.0, 1.0, 1.0, 1.0, 1.0, 1.0, 1.0, 1.0, 1.0, 1.0, 1.0, 1.0, 1.0, 1.0, 1.0, 1.0, 1.0, 1.0, 1.0, 1.0, 1.0, 1.0, 1.0, 1.0, 1.0, 1.0, 1.0, 1.0, 1.0, 1.0, 1.0, 1.0, 1.0, 1.0, 1.0, 1.0, 1.0, 1.0, 1.0, 1.0, 1.0, 1.0, 1.0, 1.0, 1.0, 1.0, 1.0, 1.0, 1.0, 1.0, 1.0, 1.0, 1.0, 1.0, 1.0, 1.0, 1.0, 1.0, 1.0, 1.0, 1.0, 1.0, 1.0, 1.0, 1.0, 1.0, 1.0, 1.0, 1.0, 1.0, 1.0, 1.0, 1.0, 1.0, 1.0, 1.0, 1.0, 1.0, 1.0, 1.0, 1.0, 1.0, 1.0, 1.0, 1.0, 1.0, 1.0, 1.0, 1.0, 1.0, 1.0, 1.0, 1.0, 1.0, 1.0, 1.0, 1.0, 1.0, 1.0, 1.0, 1.0, 1.0, 1.0, 1.0, 1.0, 1.0, 1.0, 1.0, 1.0, 1.0, 1.0, 1.0, 1.0, 1.0, 1.0, 1.0, 1.0, 1.0, 1.0, 1.0, 1.0, 1.0, 1.0, 1.0, 1.0, 1.0, 1.0, 1.0, 1.0, 1.0, 1.0, 1.0, 1.0, 1.0, 1.0, 1.0, 1.0, 1.0, 1.0, 1.0, 1.0, 1.0, 1.0, 1.0, 1.0, 1.0, 1.0, 1.0, 1.0, 1.0, 1.0, 1.0, 1.0, 1.0, 1.0, 1.0, 1.0, 1.0, 1.0, 1.0, 1.0, 1.0, 1.0, 1.0, 1.0, 1.0, 1.0, 1.0, 1.0, 1.0, 1.0, 1.0, 1.0, 1.0, 1.0, 1.0, 1.0, 1.0, 1.0, 1.0, 1.0, 1.0, 1.0, 1.0, 1.0, 1.0, 1.0, 1.0, 1.0, 1.0, 1.0, 1.0, 1.0, 1.0, 1.0, 1.0, 1.0, 1.0, 1.0, 1.0, 1.0, 1.0, 1.0, 1.0, 1.0, 1.0, 1.0, 1.0, 1.0, 1.0, 1.0, 1.0, 1.0, 1.0, 1.0, 1.0, 1.0, 1.0, 1.0, 1.0, 1.0, 1.0, 1.0, 1.0, 1.0, 1.0, 1.0, 1.0, 1.0, 1.0, 1.0, 1.0, 1.0, 1.0, 1.0, 1.0, 1.0, 1.0, 1.0, 1.0, 1.0, 1.0, 1.0, 1.0, 1.0, 1.0, 1.0, 1.0, 1.0, 1.0, 1.0, 1.0, 1.0, 1.0, 1.0, 1.0, 1.0, 1.0, 1.0, 1.0, 1.0, 1.0, 1.0, 1.0, 1.0, 1.0, 1.0, 1.0, 1.0, 1.0, 1.0, 1.0, 1.0, 1.0, 1.0, 1.0, 1.0, 1.0, 1.0, 1.0, 1.0, 1.0, 1.0, 1.0, 1.0, 1.0, 1.0, 1.0, 1.0, 1.0, 1.0, 1.0, 1.0, 1.0, 1.0, 1.0, 1.0, 1.0, 1.0, 1.0, 1.0, 1.0, 1.0, 1.0, 1.0, 1.0, 1.0, 1.0, 1.0, 1.0, 1.0, 1.0, 1.0, 1.0, 1.0, 1.0, 1.0, 1.0, 1.0, 1.0, 1.0, 1.0, 1.0, 1.0, 1.0, 1.0, 1.0, 1.0, 1.0, 1.0, 1.0, 1.0, 1.0, 1.0, 1.0, 1.0, 1.0, 1.0, 1.0, 1.0, 1.0, 1.0, 1.0, 1.0, 1.0, 1.0, 1.0, 1.0, 1.0, 1.0, 1.0, 1.0, 1.0, 1.0, 1.0, 1.0, 1.0, 1.0, 1.0, 1.0, 1.0, 1.0, 1.0, 1.0, 1.0, 1.0, 1.0, 1.0, 1.0, 1.0, 1.0, 1.0, 1.0, 1.0, 1.0, 1.0, 1.0, 1.0, 1.0, 1.0, 1.0, 1.0, 1.0, 1.0, 1.0, 1.0, 1.0, 1.0, 1.0, 1.0, 1.0, 1.0, 1.0, 1.0, 1.0, 1.0, 1.0, 1.0, 1.0, 1.0, 1.0, 1.0, 1.0, 1.0, 1.0, 1.0, 1.0, 1.0, 1.0, 1.0, 1.0, 1.0, 1.0, 1.0, 1.0, 1.0, 1.0, 1.0, 1.0, 1.0, 1.0, 1.0, 1.0, 1.0, 1.0, 1.0, 1.0, 1.0, 1.0, 1.0, 1.0, 1.0, 1.0, 1.0, 1.0, 1.0, 1.0, 1.0, 1.0, 1.0, 1.0, 1.0, 1.0, 1.0, 1.0, 1.0, 1.0, 1.0, 1.0, 1.0, 1.0, 1.0, 1.0, 1.0, 1.0, 1.0, 1.0, 1.0, 1.0, 1.0, 1.0, 1.0, 1.0, 1.0, 1.0, 1.0, 1.0, 1.0, 1.0, 1.0, 1.0, 1.0, 1.0, 1.0, 1.0, 1.0, 1.0, 1.0, 1.0, 1.0, 1.0, 1.0, 1.0, 1.0, 1.0, 1.0, 1.0, 1.0, 1.0, 1.0, 1.0, 1.0, 1.0, 1.0, 1.0, 1.0, 1.0, 1.0, 1.0, 1.0, 1.0, 1.0, 1.0, 1.0, 1.0, 1.0, 1.0, 1.0, 1.0, 1.0, 1.0, 1.0, 1.0, 1.0, 1.0, 1.0, 1.0, 1.0, 1.0, 1.0, 1.0, 1.0, 1.0, 1.0, 1.0, 1.0, 1.0, 1.0, 1.0, 1.0, 1.0, 1.0, 1.0, 1.0, 1.0, 1.0, 1.0, 1.0, 1.0, 1.0, 1.0, 1.0, 1.0, 1.0, 1.0, 1.0, 1.0, 1.0, 1.0, 1.0, 1.0, 1.0, 1.0, 1.0, 1.0, 1.0, 1.0, 1.0, 1.0, 1.0, 1.0, 1.0, 1.0, 1.0, 1.0, 1.0, 1.0, 1.0, 1.0, 1.0, 1.0, 1.0, 1.0, 1.0, 1.0, 1.0, 1.0, 1.0, 1.0, 1.0, 1.0, 1.0, 1.0, 1.0, 1.0, 1.0, 1.0, 1.0, 1.0, 1.0, 1.0, 1.0, 1.0, 1.0, 1.0, 1.0, 1.0, 1.0, 1.0, 1.0, 1.0, 1.0, 1.0, 1.0, 1.0, 1.0, 1.0, 1.0, 1.0, 1.0, 1.0, 1.0, 1.0, 1.0, 1.0, 1.0, 1.0, 1.0, 1.0, 1.0, 1.0, 1.0, 1.0, 1.0, 1.0, 1.0, 1.0, 1.0, 1.0, 1.0, 1.0, 1.0, 1.0, 1.0, 1.0, 1.0, 1.0, 1.0, 1.0, 1.0, 1.0, 1.0, 1.0, 1.0, 1.0, 1.0, 1.0, 1.0, 1.0, 1.0, 1.0, 1.0, 1.0, 1.0, 1.0, 1.0, 1.0, 1.0, 1.0, 1.0, 1.0, 1.0, 1.0, 1.0, 1.0, 1.0, 1.0, 1.0, 1.0, 1.0, 1.0, 1.0, 1.0, 1.0, 1.0, 1.0, 1.0, 1.0, 1.0, 1.0, 1.0, 1.0, 1.0, 1.0, 1.0, 1.0, 1.0, 1.0, 1.0, 1.0, 1.0, 1.0, 1.0, 1.0, 1.0, 1.0, 1.0, 1.0, 1.0, 1.0, 1.0, 1.0, 1.0, 1.0, 1.0, 1.0, 1.0, 1.0, 1.0, 1.0, 1.0, 1.0, 1.0, 1.0, 1.0, 1.0, 1.0, 1.0, 1.0, 1.0, 1.0, 1.0, 1.0, 1.0, 1.0, 1.0, 1.0, 1.0, 1.0, 1.0, 1.0, 1.0, 1.0, 1.0, 1.0, 1.0, 1.0, 1.0, 1.0, 1.0, 1.0, 1.0, 1.0, 1.0, 1.0, 1.0, 1.0, 1.0, 1.0, 1.0, 1.0, 1.0, 1.0, 1.0, 1.0, 1.0, 1.0, 1.0, 1.0, 1.0, 1.0, 1.0, 1.0, 1.0, 1.0, 1.0, 1.0, 1.0, 1.0, 1.0, 1.0, 1.0, 1.0, 1.0, 1.0, 1.0, 1.0, 1.0, 1.0, 1.0, 1.0, 1.0, 1.0, 1.0, 1.0, 1.0, 1.0, 1.0, 1.0, 1.0, 1.0, 1.0, 1.0, 1.0, 1.0, 1.0, 1.0, 1.0, 1.0, 1.0, 1.0, 1.0, 1.0, 1.0, 1.0, 1.0, 1.0, 1.0, 1.0, 1.0, 1.0, 1.0, 1.0, 1.0, 1.0, 1.0, 1.0, 1.0, 1.0, 1.0, 1.0, 1.0, 1.0, 1.0, 1.0, 1.0, 1.0, 1.0, 1.0, 1.0, 1.0, 1.0, 1.0, 1.0, 1.0, 1.0, 1.0, 1.0, 1.0, 1.0, 1.0, 1.0, 1.0, 1.0, 1.0, 1.0, 1.0, 1.0, 1.0, 1.0, 1.0, 1.0, 1.0, 1.0, 1.0, 1.0, 1.0, 1.0, 1.0, 1.0, 1.0, 1.0, 1.0, 1.0, 1.0, 1.0, 1.0, 1.0, 1.0, 1.0, 1.0, 1.0, 1.0, 1.0, 1.0, 1.0, 1.0, 1.0, 1.0, 1.0, 1.0, 1.0, 1.0, 1.0, 1.0, 1.0, 1.0, 1.0, 1.0, 1.0, 1.0, 1.0, 1.0, 1.0, 1.0, 1.0, 1.0, 1.0, 1.0, 1.0, 1.0, 1.0, 1.0, 1.0, 1.0, 1.0, 1.0, 1.0, 1.0, 1.0, 1.0, 1.0, 1.0, 1.0, 1.0, 1.0, 1.0, 1.0, 1.0, 1.0, 1.0, 1.0, 1.0, 1.0, 1.0, 1.0, 1.0, 1.0, 1.0, 1.0, 1.0, 1.0, 1.0, 1.0, 1.0, 1.0, 1.0, 1.0, 1.0, 1.0, 1.0, 1.0, 1.0, 1.0, 1.0, 1.0, 1.0, 1.0, 1.0, 1.0, 1.0, 1.0, 1.0, 1.0, 1.0, 1.0, 1.0, 1.0, 1.0, 1.0, 1.0, 1.0, 1.0, 1.0, 1.0, 1.0, 1.0, 1.0, 1.0, 1.0, 1.0, 1.0, 1.0, 1.0, 1.0, 1.0, 1.0, 1.0, 1.0, 1.0, 1.0, 1.0, 1.0, 1.0, 1.0, 1.0, 1.0, 1.0, 1.0, 1.0, 1.0, 1.0, 1.0, 1.0, 1.0, 1.0, 1.0, 1.0, 1.0, 1.0, 1.0, 1.0, 1.0, 1.0, 1.0, 1.0, 1.0, 1.0, 1.0, 1.0, 1.0, 1.0, 1.0, 1.0, 1.0, 1.0, 1.0, 1.0, 1.0, 1.0, 1.0, 1.0, 1.0, 1.0, 1.0, 1.0, 1.0, 1.0, 1.0, 1.0, 1.0, 1.0, 1.0, 1.0, 1.0, 1.0, 1.0, 1.0, 1.0, 1.0, 1.0, 1.0, 1.0, 1.0, 1.0, 1.0, 1.0, 1.0, 1.0, 1.0, 1.0, 1.0, 1.0, 1.0, 1.0, 1.0, 1.0, 1.0, 1.0, 1.0, 1.0, 1.0, 1.0, 1.0, 1.0, 1.0, 1.0, 1.0, 1.0, 1.0, 1.0, 1.0, 1.0, 1.0, 1.0, 1.0, 1.0, 1.0, 1.0, 1.0, 1.0, 1.0, 1.0, 1.0, 1.0, 1.0, 1.0, 1.0, 1.0, 1.0, 1.0, 1.0, 1.0, 1.0, 1.0, 1.0, 1.0, 1.0, 1.0, 1.0, 1.0, 1.0, 1.0, 1.0, 1.0, 1.0, 1.0, 1.0, 1.0, 1.0, 1.0, 1.0, 1.0, 1.0, 1.0, 1.0, 1.0, 1.0, 1.0, 1.0, 1.0, 1.0, 1.0, 1.0, 1.0, 1.0, 1.0, 1.0, 1.0, 1.0, 1.0, 1.0, 1.0, 1.0, 1.0, 1.0, 1.0, 1.0, 1.0, 1.0, 1.0, 1.0, 1.0, 1.0, 1.0, 1.0, 1.0, 1.0, 1.0, 1.0, 1.0, 1.0, 1.0, 1.0, 1.0, 1.0, 1.0, 1.0, 1.0, 1.0, 1.0, 1.0, 1.0, 1.0, 1.0, 1.0, 1.0, 1.0, 1.0, 1.0, 1.0, 1.0, 1.0, 1.0, 1.0, 1.0, 1.0, 1.0, 1.0, 1.0, 1.0, 1.0, 1.0, 1.0, 1.0, 1.0, 1.0, 1.0, 1.0, 1.0, 1.0, 1.0, 1.0, 1.0, 1.0, 1.0, 1.0, 1.0, 1.0, 1.0, 1.0, 1.0, 1.0, 1.0, 1.0, 1.0, 1.0, 1.0, 1.0, 1.0, 1.0, 1.0, 1.0, 1.0, 1.0, 1.0, 1.0, 1.0, 1.0, 1.0, 1.0, 1.0, 1.0, 1.0, 1.0, 1.0, 1.0, 1.0, 1.0, 1.0, 1.0, 1.0, 1.0, 1.0, 1.0, 1.0, 1.0, 1.0, 1.0, 1.0, 1.0, 1.0, 1.0, 1.0, 1.0, 1.0, 1.0, 1.0, 1.0, 1.0, 1.0, 1.0, 1.0, 1.0, 1.0, 1.0, 1.0, 1.0, 1.0, 1.0, 1.0, 1.0, 1.0, 1.0, 1.0, 1.0, 1.0, 1.0, 1.0, 1.0, 1.0, 1.0, 1.0, 1.0, 1.0, 1.0, 1.0, 1.0, 1.0, 1.0, 1.0, 1.0, 1.0, 1.0, 1.0, 1.0, 1.0, 1.0, 1.0, 1.0, 1.0, 1.0, 1.0, 1.0, 1.0, 1.0, 1.0, 1.0, 1.0, 1.0, 1.0, 1.0, 1.0, 1.0, 1.0, 1.0, 1.0, 1.0, 1.0, 1.0, 1.0, 1.0, 1.0, 1.0, 1.0, 1.0, 1.0, 1.0, 1.0, 1.0, 1.0, 1.0, 1.0, 1.0, 1.0, 1.0, 1.0, 1.0, 1.0, 1.0, 1.0, 1.0, 1.0, 1.0, 1.0, 1.0, 1.0, 1.0, 1.0, 1.0, 1.0, 1.0, 1.0, 1.0, 1.0, 1.0, 1.0, 1.0, 1.0, 1.0, 1.0, 1.0, 1.0, 1.0, 1.0, 1.0, 1.0, 1.0, 1.0, 1.0, 1.0, 1.0, 1.0, 1.0, 1.0, 1.0, 1.0, 1.0, 1.0, 1.0, 1.0, 1.0, 1.0, 1.0, 1.0, 1.0, 1.0, 1.0, 1.0, 1.0, 1.0, 1.0, 1.0, 1.0, 1.0, 1.0, 1.0, 1.0, 1.0, 1.0, 1.0, 1.0, 1.0, 1.0, 1.0, 1.0, 1.0, 1.0, 1.0, 1.0, 1.0, 1.0, 1.0, 1.0, 1.0, 1.0, 1.0, 1.0, 1.0, 1.0, 1.0, 1.0, 1.0, 1.0, 1.0, 1.0, 1.0, 1.0, 1.0, 1.0, 1.0, 1.0, 1.0, 1.0, 1.0, 1.0, 1.0, 1.0, 1.0, 1.0, 1.0, 1.0, 1.0, 1.0, 1.0, 1.0, 1.0, 1.0, 1.0, 1.0, 1.0, 1.0, 1.0, 1.0, 1.0, 1.0, 1.0, 1.0, 1.0, 1.0, 1.0, 1.0, 1.0, 1.0, 1.0, 1.0, 1.0, 1.0, 1.0, 1.0, 1.0, 1.0, 1.0, 1.0, 1.0, 1.0, 1.0, 1.0, 1.0, 1.0, 1.0, 1.0, 1.0, 1.0, 1.0, 1.0, 1.0, 1.0, 1.0, 1.0, 1.0, 1.0, 1.0, 1.0, 1.0, 1.0, 1.0, 1.0, 1.0, 1.0, 1.0, 1.0, 1.0, 1.0, 1.0, 1.0, 1.0, 1.0, 1.0, 1.0, 1.0, 1.0, 1.0, 1.0, 1.0, 1.0, 1.0, 1.0, 1.0, 1.0, 1.0, 1.0, 1.0, 1.0, 1.0, 1.0, 1.0, 1.0, 1.0, 1.0, 1.0, 1.0, 1.0, 1.0, 1.0, 1.0, 1.0, 1.0, 1.0, 1.0, 1.0, 1.0, 1.0, 1.0, 1.0, 1.0, 1.0, 1.0, 1.0, 1.0, 1.0, 1.0, 1.0, 1.0, 1.0, 1.0, 1.0, 1.0, 1.0, 1.0, 1.0, 1.0, 1.0, 1.0, 1.0, 1.0, 1.0, 1.0, 1.0, 1.0, 1.0, 1.0, 1.0, 1.0, 1.0, 1.0, 1.0, 1.0, 1.0, 1.0, 1.0, 1.0, 1.0, 1.0, 1.0, 1.0, 1.0, 1.0, 1.0, 1.0, 1.0, 1.0, 1.0, 1.0, 1.0, 1.0, 1.0, 1.0, 1.0, 1.0, 1.0, 1.0, 1.0, 1.0, 1.0, 1.0, 1.0, 1.0, 1.0, 1.0, 1.0, 1.0, 1.0, 1.0, 1.0, 1.0, 1.0, 1.0, 1.0, 1.0, 1.0, 1.0, 1.0, 1.0, 1.0, 1.0, 1.0, 1.0, 1.0, 1.0, 1.0, 1.0, 1.0, 1.0, 1.0, 1.0, 1.0, 1.0, 1.0, 1.0, 1.0, 1.0, 1.0, 1.0, 1.0, 1.0, 1.0, 1.0, 1.0, 1.0, 1.0, 1.0, 1.0, 1.0, 1.0, 1.0, 1.0, 1.0, 1.0, 1.0, 1.0, 1.0, 1.0, 1.0, 1.0, 1.0, 1.0, 1.0, 1.0, 1.0, 1.0, 1.0, 1.0, 1.0, 1.0, 1.0, 1.0, 1.0, 1.0, 1.0, 1.0, 1.0, 1.0, 1.0, 1.0, 1.0, 1.0, 1.0, 1.0, 1.0, 1.0, 1.0, 1.0, 1.0, 1.0, 1.0, 1.0, 1.0, 1.0, 1.0, 1.0, 1.0, 1.0, 1.0, 1.0, 1.0])
me_cube_006.use_remesh_preserve_volume = False
me_cube_006.use_remesh_preserve_attributes = False
me_cube_006.use_mirror_vertex_groups = False
me_cube_006.update()
me_cube_006.normals_split_custom_set([tuple(v) for v in zip(*[iter([-0.857, 0.3644, 0.3644, -0.857, 0.3644, 0.3644, -0.857, 0.3644, 0.3644, -0.857, 0.3644, 0.3644, -2.374e-07, -0.7071, -0.7071, -2.374e-07, -0.7071, -0.7071, -2.374e-07, -0.7071, -0.7071, -2.374e-07, -0.7071, -0.7071, -1.178e-07, 0.9477, -0.3191, -1.178e-07, 0.9477, -0.3191, -1.178e-07, 0.9477, -0.3191, 2.575e-07, -0.5493, 0.8356, 2.575e-07, -0.5493, 0.8356, 2.575e-07, -0.5493, 0.8356, 0.857, 0.3644, 0.3644, 0.857, 0.3644, 0.3644, 0.857, 0.3644, 0.3644, 0.857, 0.3644, 0.3644, -0.857, 0.3644, 0.3644, -0.857, 0.3644, 0.3644, -0.857, 0.3644, 0.3644, -0.857, 0.3644, 0.3644, -1.899e-07, -0.7071, -0.7071, -1.899e-07, -0.7071, -0.7071, -1.899e-07, -0.7071, -0.7071, -1.899e-07, -0.7071, -0.7071, -5.3e-07, 0.9477, -0.3191, -5.3e-07, 0.9477, -0.3191, -5.3e-07, 0.9477, -0.3191, 2.575e-07, -0.5493, 0.8356, 2.575e-07, -0.5493, 0.8356, 2.575e-07, -0.5493, 0.8356, 0.857, 0.3644, 0.3644, 0.857, 0.3644, 0.3644, 0.857, 0.3644, 0.3644, 0.857, 0.3644, 0.3644, 2.42e-07, -0.7071, 0.7071, 2.42e-07, -0.7071, 0.7071, 2.42e-07, -0.7071, 0.7071, 2.42e-07, -0.7071, 0.7071, 0.7135, -0.4898, -0.5009, 0.7135, -0.4898, -0.5009, 0.7135, -0.4898, -0.5009, 0.7135, -0.4898, -0.5009, 1.139e-07, -0.7071, 0.7071, 1.139e-07, -0.7071, 0.7071, 1.139e-07, -0.7071, 0.7071, 1.139e-07, -0.7071, 0.7071, 0.7102, -0.4978, -0.4978, 0.7102, -0.4978, -0.4978, 0.7102, -0.4978, -0.4978, 0.7102, -0.4978, -0.4978, 0.7102, 0.4978, 0.4978, 0.7102, 0.4978, 0.4978, 0.7102, 0.4978, 0.4978, 0.7102, 0.4978, 0.4978, -0.7071, 0.5, 0.5, -0.7071, 0.5, 0.5, -0.7071, 0.5, 0.5, -0.7071, 0.5, 0.5, -2.134e-07, 0.7071, -0.7071, -2.134e-07, 0.7071, -0.7071, -2.134e-07, 0.7071, -0.7071, -2.134e-07, 0.7071, -0.7071, 0.7071, -0.5, -0.5, 0.7071, -0.5, -0.5, 0.7071, -0.5, -0.5, 0.7071, -0.5, -0.5, 0.0, -0.7071, 0.7071, 0.0, -0.7071, 0.7071, 0.0, -0.7071, 0.7071, 0.0, -0.7071, 0.7071, -0.7071, -0.5, -0.5, -0.7071, -0.5, -0.5, -0.7071, -0.5, -0.5, -0.7071, -0.5, -0.5, 0.7071, 0.5, 0.5, 0.7071, 0.5, 0.5, 0.7071, 0.5, 0.5, 0.7071, 0.5, 0.5, 0.0, 0.7071, -0.7071, 0.0, 0.7071, -0.7071, 0.0, 0.7071, -0.7071, -0.7135, -0.4898, -0.5009, -0.7135, -0.4898, -0.5009, -0.7135, -0.4898, -0.5009, -0.7135, -0.4898, -0.5009, -0.7135, 0.5009, 0.4898, -0.7135, 0.5009, 0.4898, -0.7135, 0.5009, 0.4898, -0.7135, 0.5009, 0.4898, -0.7135, 0.5009, 0.4898, -0.7102, -0.4978, -0.4978, -0.7102, -0.4978, -0.4978, -0.7102, -0.4978, -0.4978, -0.7102, -0.4978, -0.4978, -0.7102, 0.4978, 0.4978, -0.7102, 0.4978, 0.4978, -0.7102, 0.4978, 0.4978, -0.7102, 0.4978, 0.4978, -0.7071, -0.5, -0.5, -0.7071, -0.5, -0.5, -0.7071, -0.5, -0.5, -0.7071, -0.5, -0.5, 0.7071, 0.5, 0.5, 0.7071, 0.5, 0.5, 0.7071, 0.5, 0.5, 0.7071, 0.5, 0.5, 1.564e-06, 0.7071, -0.7071, 1.564e-06, 0.7071, -0.7071, 1.564e-06, 0.7071, -0.7071, 1.564e-06, 0.7071, -0.7071, -0.7071, 0.5, 0.5, -0.7071, 0.5, 0.5, -0.7071, 0.5, 0.5, -0.7071, 0.5, 0.5, 0.7071, -0.5, -0.5, 0.7071, -0.5, -0.5, 0.7071, -0.5, -0.5, 0.7071, -0.5, -0.5, -0.7071, -0.5, -0.5, -0.7071, -0.5, -0.5, -0.7071, -0.5, -0.5, -0.7071, -0.5, -0.5, 0.7071, 0.5, 0.5, 0.7071, 0.5, 0.5, 0.7071, 0.5, 0.5, 0.7071, 0.5, 0.5, 1.422e-06, 0.7071, -0.7071, 1.422e-06, 0.7071, -0.7071, 1.422e-06, 0.7071, -0.7071, 1.422e-06, 0.7071, -0.7071, -0.7071, 0.5, 0.5, -0.7071, 0.5, 0.5, -0.7071, 0.5, 0.5, -0.7071, 0.5, 0.5, 0.7071, -0.5, -0.5, 0.7071, -0.5, -0.5, 0.7071, -0.5, -0.5, 0.7071, -0.5, -0.5, 1.173e-06, 0.7071, -0.7071, 1.173e-06, 0.7071, -0.7071, 1.173e-06, 0.7071, -0.7071, 1.173e-06, 0.7071, -0.7071, 1.173e-06, 0.7071, -0.7071, -1.41e-06, 0.7071, -0.7071, -1.41e-06, 0.7071, -0.7071, -1.41e-06, 0.7071, -0.7071, -1.41e-06, 0.7071, -0.7071, -1.41e-06, 0.7071, -0.7071, -1.112e-06, 0.7071, -0.7071, -1.112e-06, 0.7071, -0.7071, -1.112e-06, 0.7071, -0.7071, -1.112e-06, 0.7071, -0.7071, -1.112e-06, 0.7071, -0.7071, 1.275e-06, 0.7071, -0.7071, 1.275e-06, 0.7071, -0.7071, 1.275e-06, 0.7071, -0.7071, 1.275e-06, 0.7071, -0.7071, 1.275e-06, 0.7071, -0.7071, -6.872e-06, 0.7071, -0.7071, -6.872e-06, 0.7071, -0.7071, -6.872e-06, 0.7071, -0.7071, -6.872e-06, 0.7071, -0.7071, -0.7071, 0.5, 0.5, -0.7071, 0.5, 0.5, -0.7071, 0.5, 0.5, -0.7071, 0.5, 0.5, -4.393e-08, 0.7071, -0.7071, -4.393e-08, 0.7071, -0.7071, -4.393e-08, 0.7071, -0.7071, -4.393e-08, 0.7071, -0.7071, 0.7071, -0.5, -0.5, 0.7071, -0.5, -0.5, 0.7071, -0.5, -0.5, 0.7071, -0.5, -0.5, 0.0, -0.7071, 0.7071, 0.0, -0.7071, 0.7071, 0.0, -0.7071, 0.7071, 0.0, -0.7071, 0.7071, -0.7071, -0.5, -0.5, -0.7071, -0.5, -0.5, -0.7071, -0.5, -0.5, -0.7071, -0.5, -0.5, 0.7071, 0.5, 0.5, 0.7071, 0.5, 0.5, 0.7071, 0.5, 0.5, 0.7071, 0.5, 0.5, 0.9526, -0.2959, 0.07009, 0.9526, -0.2959, 0.07009, 0.9526, -0.2959, 0.07009, 0.9526, -0.2959, 0.07009, 0.2693, 0.7137, -0.6466, 0.2693, 0.7137, -0.6466, 0.2693, 0.7137, -0.6466, 0.2693, 0.7137, -0.6466, -0.735, 0.5586, -0.3844, -0.735, 0.5586, -0.3844, -0.735, 0.5586, -0.3844, 0.1482, 0.2504, -0.9567, 0.1482, 0.2504, -0.9567, 0.1482, 0.2504, -0.9567, 0.2874, 0.9514, 0.1111, 0.2874, 0.9514, 0.1111, 0.2874, 0.9514, 0.1111, 0.3034, 0.9405, -0.153, 0.3034, 0.9405, -0.153, 0.3034, 0.9405, -0.153, 0.3034, 0.9405, -0.153, 0.005949, -0.2123, -0.9772, 0.005949, -0.2123, -0.9772, 0.005949, -0.2123, -0.9772, 0.005949, -0.2123, -0.9772, -0.9526, 0.2959, -0.07009, -0.9526, 0.2959, -0.07009, -0.9526, 0.2959, -0.07009, -0.9526, 0.2959, -0.07009, 0.9653, 0.03043, -0.2593, 0.9653, 0.03043, -0.2593, 0.9653, 0.03043, -0.2593, -0.9526, 0.2959, -0.07009, -0.9526, 0.2959, -0.07009, -0.9526, 0.2959, -0.07009, -0.9526, 0.2959, -0.07009, 0.9526, -0.2959, 0.07009, 0.9526, -0.2959, 0.07009, 0.9526, -0.2959, 0.07009, 0.9526, -0.2959, 0.07009, -0.9526, 0.2959, -0.07009, -0.9526, 0.2959, -0.07009, -0.9526, 0.2959, -0.07009, -0.9526, 0.2959, -0.07009, 0.1824, 0.3716, -0.9103, 0.1824, 0.3716, -0.9103, 0.1824, 0.3716, -0.9103, 0.1824, 0.3716, -0.9103, -0.2553, -0.6528, 0.7133, -0.2553, -0.6528, 0.7133, -0.2553, -0.6528, 0.7133, -0.2553, -0.6528, 0.7133, -0.299, -0.869, 0.3944, -0.299, -0.869, 0.3944, -0.299, -0.869, 0.3944, -0.299, -0.869, 0.3944, -0.1545, -0.2724, 0.9497, -0.1545, -0.2724, 0.9497, -0.1545, -0.2724, 0.9497, -0.1545, -0.2724, 0.9497, 0.9526, -0.2959, 0.07009, 0.9526, -0.2959, 0.07009, 0.9526, -0.2959, 0.07009, 0.9526, -0.2959, 0.07009, 0.9526, -0.2959, 0.07009, 0.9526, -0.2959, 0.07009, 0.9526, -0.2959, 0.07009, 0.9526, -0.2959, 0.07009, 0.0005192, 0.2321, 0.9727, 0.0005192, 0.2321, 0.9727, 0.0005192, 0.2321, 0.9727, 0.0005192, 0.2321, 0.9727, 0.175, 0.3449, -0.9222, 0.175, 0.3449, -0.9222, 0.175, 0.3449, -0.9222, 0.175, 0.3449, -0.9222, -0.9526, 0.2959, -0.07009, -0.9526, 0.2959, -0.07009, -0.9526, 0.2959, -0.07009, -0.9526, 0.2959, -0.07009, -0.9526, -0.2959, 0.07009, -0.9526, -0.2959, 0.07009, -0.9526, -0.2959, 0.07009, -0.9526, -0.2959, 0.07009, -0.2693, 0.7137, -0.6466, -0.2693, 0.7137, -0.6466, -0.2693, 0.7137, -0.6466, -0.2693, 0.7137, -0.6466, 0.735, 0.5586, -0.3844, 0.735, 0.5586, -0.3844, 0.735, 0.5586, -0.3844, -0.1482, 0.2504, -0.9567, -0.1482, 0.2504, -0.9567, -0.1482, 0.2504, -0.9567, -0.2874, 0.9514, 0.1111, -0.2874, 0.9514, 0.1111, -0.2874, 0.9514, 0.1111, -0.3034, 0.9405, -0.153, -0.3034, 0.9405, -0.153, -0.3034, 0.9405, -0.153, -0.3034, 0.9405, -0.153, -0.005949, -0.2123, -0.9772, -0.005949, -0.2123, -0.9772, -0.005949, -0.2123, -0.9772, -0.005949, -0.2123, -0.9772, 0.9526, 0.2959, -0.07009, 0.9526, 0.2959, -0.07009, 0.9526, 0.2959, -0.07009, 0.9526, 0.2959, -0.07009, -0.9653, 0.03043, -0.2593, -0.9653, 0.03043, -0.2593, -0.9653, 0.03043, -0.2593, 0.9526, 0.2959, -0.07009, 0.9526, 0.2959, -0.07009, 0.9526, 0.2959, -0.07009, 0.9526, 0.2959, -0.07009, -0.9526, -0.2959, 0.07009, -0.9526, -0.2959, 0.07009, -0.9526, -0.2959, 0.07009, -0.9526, -0.2959, 0.07009, 0.9526, 0.2959, -0.07009, 0.9526, 0.2959, -0.07009, 0.9526, 0.2959, -0.07009, 0.9526, 0.2959, -0.07009, -0.1824, 0.3716, -0.9103, -0.1824, 0.3716, -0.9103, -0.1824, 0.3716, -0.9103, -0.1824, 0.3716, -0.9103, 0.2553, -0.6528, 0.7133, 0.2553, -0.6528, 0.7133, 0.2553, -0.6528, 0.7133, 0.2553, -0.6528, 0.7133, 0.299, -0.869, 0.3944, 0.299, -0.869, 0.3944, 0.299, -0.869, 0.3944, 0.299, -0.869, 0.3944, 0.1545, -0.2724, 0.9497, 0.1545, -0.2724, 0.9497, 0.1545, -0.2724, 0.9497, 0.1545, -0.2724, 0.9497, -0.9526, -0.2959, 0.07009, -0.9526, -0.2959, 0.07009, -0.9526, -0.2959, 0.07009, -0.9526, -0.2959, 0.07009, -0.9526, -0.2959, 0.07009, -0.9526, -0.2959, 0.07009, -0.9526, -0.2959, 0.07009, -0.9526, -0.2959, 0.07009, -0.0005208, 0.2321, 0.9727, -0.0005208, 0.2321, 0.9727, -0.0005208, 0.2321, 0.9727, -0.0005208, 0.2321, 0.9727, -0.175, 0.3449, -0.9222, -0.175, 0.3449, -0.9222, -0.175, 0.3449, -0.9222, -0.175, 0.3449, -0.9222, 0.9526, 0.2959, -0.07009, 0.9526, 0.2959, -0.07009, 0.9526, 0.2959, -0.07009, 0.9526, 0.2959, -0.07009, 0.04324, -0.8665, 0.4973, 0.04324, -0.8665, 0.4973, 0.04324, -0.8665, 0.4973, 0.04324, -0.8665, 0.4973, 0.9869, -0.07992, -0.14, 0.9869, -0.07992, -0.14, 0.9869, -0.07992, -0.14, -0.9986, -0.05181, 0.0079, -0.9986, -0.05181, 0.0079, -0.9986, -0.05181, 0.0079, 0.04264, -0.7326, 0.6793, 0.04264, -0.7326, 0.6793, 0.04264, -0.7326, 0.6793, -0.03908, 0.5241, -0.8508, -0.03908, 0.5241, -0.8508, -0.03908, 0.5241, -0.8508, -0.04325, -0.8665, 0.4973, -0.04325, -0.8665, 0.4973, -0.04325, -0.8665, 0.4973, -0.04325, -0.8665, 0.4973, -0.04285, 0.7529, -0.6567, -0.04285, 0.7529, -0.6567, -0.04285, 0.7529, -0.6567, -0.04285, 0.7529, -0.6567, 0.9818, -0.1008, -0.1607, 0.9818, -0.1008, -0.1607, 0.9818, -0.1008, -0.1607, 0.9818, -0.1008, -0.1607, -0.9978, 0.005287, 0.06542, -0.9978, 0.005287, 0.06542, -0.9978, 0.005287, 0.06542, -0.9978, 0.005287, 0.06542, -0.9869, -0.07992, -0.14, -0.9869, -0.07992, -0.14, -0.9869, -0.07992, -0.14, 0.9986, -0.05181, 0.007901, 0.9986, -0.05181, 0.007901, 0.9986, -0.05181, 0.007901, -0.04264, -0.7326, 0.6793, -0.04264, -0.7326, 0.6793, -0.04264, -0.7326, 0.6793, 0.03908, 0.5241, -0.8508, 0.03908, 0.5241, -0.8508, 0.03908, 0.5241, -0.8508, 0.04285, 0.7529, -0.6567, 0.04285, 0.7529, -0.6567, 0.04285, 0.7529, -0.6567, 0.04285, 0.7529, -0.6567, -0.9818, -0.1008, -0.1607, -0.9818, -0.1008, -0.1607, -0.9818, -0.1008, -0.1607, -0.9818, -0.1008, -0.1607, 0.9978, 0.005287, 0.06542, 0.9978, 0.005287, 0.06542, 0.9978, 0.005287, 0.06542, 0.9978, 0.005287, 0.06542, -0.1093, -0.9334, 0.3417, -0.1093, -0.9334, 0.3417, -0.1093, -0.9334, 0.3417, -0.1093, -0.9334, 0.3417, -0.9934, 0.03053, -0.1105, -0.9934, 0.03053, -0.1105, -0.9934, 0.03053, -0.1105, 0.9896, -0.1375, -0.04273, 0.9896, -0.1375, -0.04273, 0.9896, -0.1375, -0.04273, -0.09169, -0.8341, 0.5439, -0.09169, -0.8341, 0.5439, -0.09169, -0.8341, 0.5439, 0.06462, 0.66, -0.7484, 0.06462, 0.66, -0.7484, 0.06462, 0.66, -0.7484, 0.09435, 0.8501, -0.5181, 0.09435, 0.8501, -0.5181, 0.09435, 0.8501, -0.5181, 0.09435, 0.8501, -0.5181, -0.9908, 0.01327, -0.1347, -0.9908, 0.01327, -0.1347, -0.9908, 0.01327, -0.1347, -0.9908, 0.01327, -0.1347, 0.9955, -0.09156, 0.02376, 0.9955, -0.09156, 0.02376, 0.9955, -0.09156, 0.02376, 0.9955, -0.09156, 0.02376, 0.04324, -0.8665, 0.4973, 0.04324, -0.8665, 0.4973, 0.04324, -0.8665, 0.4973, 0.04324, -0.8665, 0.4973, 0.9869, -0.07992, -0.14, 0.9869, -0.07992, -0.14, 0.9869, -0.07992, -0.14, -0.9986, -0.05181, 0.0079, -0.9986, -0.05181, 0.0079, -0.9986, -0.05181, 0.0079, 0.04264, -0.7326, 0.6793, 0.04264, -0.7326, 0.6793, 0.04264, -0.7326, 0.6793, -0.03908, 0.5241, -0.8508, -0.03908, 0.5241, -0.8508, -0.03908, 0.5241, -0.8508, -0.04325, -0.8665, 0.4973, -0.04325, -0.8665, 0.4973, -0.04325, -0.8665, 0.4973, -0.04325, -0.8665, 0.4973, -0.04285, 0.7529, -0.6567, -0.04285, 0.7529, -0.6567, -0.04285, 0.7529, -0.6567, -0.04285, 0.7529, -0.6567, 0.9818, -0.1008, -0.1607, 0.9818, -0.1008, -0.1607, 0.9818, -0.1008, -0.1607, 0.9818, -0.1008, -0.1607, -0.9978, 0.005288, 0.06542, -0.9978, 0.005288, 0.06542, -0.9978, 0.005288, 0.06542, -0.9978, 0.005288, 0.06542, -0.9869, -0.07992, -0.14, -0.9869, -0.07992, -0.14, -0.9869, -0.07992, -0.14, 0.9986, -0.05181, 0.0079, 0.9986, -0.05181, 0.0079, 0.9986, -0.05181, 0.0079, -0.04265, -0.7326, 0.6793, -0.04265, -0.7326, 0.6793, -0.04265, -0.7326, 0.6793, 0.03908, 0.5241, -0.8508, 0.03908, 0.5241, -0.8508, 0.03908, 0.5241, -0.8508, 0.04285, 0.7529, -0.6567, 0.04285, 0.7529, -0.6567, 0.04285, 0.7529, -0.6567, 0.04285, 0.7529, -0.6567, -0.9818, -0.1008, -0.1607, -0.9818, -0.1008, -0.1607, -0.9818, -0.1008, -0.1607, -0.9818, -0.1008, -0.1607, 0.9978, 0.005287, 0.06542, 0.9978, 0.005287, 0.06542, 0.9978, 0.005287, 0.06542, 0.9978, 0.005287, 0.06542, -0.1093, -0.9334, 0.3417, -0.1093, -0.9334, 0.3417, -0.1093, -0.9334, 0.3417, -0.1093, -0.9334, 0.3417, -0.9934, 0.03053, -0.1105, -0.9934, 0.03053, -0.1105, -0.9934, 0.03053, -0.1105, 0.9896, -0.1375, -0.04273, 0.9896, -0.1375, -0.04273, 0.9896, -0.1375, -0.04273, -0.09169, -0.8341, 0.5439, -0.09169, -0.8341, 0.5439, -0.09169, -0.8341, 0.5439, 0.06462, 0.66, -0.7484, 0.06462, 0.66, -0.7484, 0.06462, 0.66, -0.7484, 0.09435, 0.8501, -0.5181, 0.09435, 0.8501, -0.5181, 0.09435, 0.8501, -0.5181, 0.09435, 0.8501, -0.5181, -0.9908, 0.01327, -0.1347, -0.9908, 0.01327, -0.1347, -0.9908, 0.01327, -0.1347, -0.9908, 0.01327, -0.1347, 0.9955, -0.09156, 0.02376, 0.9955, -0.09156, 0.02376, 0.9955, -0.09156, 0.02376, 0.9955, -0.09156, 0.02376, -5.039e-08, -0.1165, -0.9932, -5.039e-08, -0.1165, -0.9932, -5.039e-08, -0.1165, -0.9932, -5.039e-08, -0.1165, -0.9932, -6.029e-08, 0.9351, -0.3545, -6.029e-08, 0.9351, -0.3545, -6.029e-08, 0.9351, -0.3545, -6.029e-08, 0.9351, -0.3545, -0.6368, 0.7626, 0.1132, -0.6368, 0.7626, 0.1132, -0.6368, 0.7626, 0.1132, 0.6368, 0.7626, 0.1132, 0.6368, 0.7626, 0.1132, 0.6368, 0.7626, 0.1132, 0.7135, 0.5009, 0.4898, 0.7135, 0.5009, 0.4898, 0.7135, 0.5009, 0.4898, 0.7135, 0.5009, 0.4898, 0.7135, 0.5009, 0.4898, 0.0, 0.7071, -0.7071, 0.0, 0.7071, -0.7071, 0.0, 0.7071, -0.7071, 0.0, -0.6271, 0.7789, 0.0, -0.6271, 0.7789, 0.0, -0.6271, 0.7789, 0.0, -0.6271, 0.7789, 0.0, -0.6271, 0.7789, 0.9435, 0.234, 0.2345, 0.9435, 0.234, 0.2345, 0.9435, 0.234, 0.2345, 0.9435, 0.234, 0.2345, -0.9435, 0.234, 0.2345, -0.9435, 0.234, 0.2345, -0.9435, 0.234, 0.2345, -0.9435, 0.234, 0.2345, 0.005028, 0.7174, -0.6966, 0.005028, 0.7174, -0.6966, 0.005028, 0.7174, -0.6966, 0.005028, 0.7174, -0.6966, 0.005028, 0.7174, -0.6966, -0.004136, 0.7158, -0.6982, -0.004136, 0.7158, -0.6982, -0.004136, 0.7158, -0.6982, -0.004136, 0.7158, -0.6982, -0.004136, 0.7158, -0.6982, -1.0, 1.935e-07, -2.243e-07, -1.0, 1.935e-07, -2.243e-07, -1.0, 1.935e-07, -2.243e-07, -1.0, 1.935e-07, -2.243e-07, -1.0, 1.935e-07, -2.243e-07, -1.0, 1.935e-07, -2.243e-07, -1.0, 1.935e-07, -2.243e-07, 4.565e-08, -0.7595, 0.6505, 4.565e-08, -0.7595, 0.6505, 4.565e-08, -0.7595, 0.6505, 4.565e-08, -0.7595, 0.6505, 4.565e-08, -0.7595, 0.6505, 4.565e-08, -0.7595, 0.6505, 4.565e-08, -0.7595, 0.6505, 1.0, -1.448e-07, 1.849e-07, 1.0, -1.448e-07, 1.849e-07, 1.0, -1.448e-07, 1.849e-07, 1.0, -1.448e-07, 1.849e-07, 1.0, -1.448e-07, 1.849e-07, 1.0, -1.448e-07, 1.849e-07, 1.0, -1.448e-07, 1.849e-07, -3.187e-07, -0.8753, -0.4836, -3.187e-07, -0.8753, -0.4836, -3.187e-07, -0.8753, -0.4836, -3.187e-07, -0.8753, -0.4836, 0.1064, -0.4289, -0.897, 0.1064, -0.4289, -0.897, 0.1064, -0.4289, -0.897, 0.1064, -0.4289, -0.897, 0.0, -0.4836, -0.8753, 0.0, -0.4836, -0.8753, 0.0, -0.4836, -0.8753, 0.0, -0.4836, -0.8753, 0.0, -0.8829, -0.4695, 0.0, -0.8829, -0.4695, 0.0, -0.8829, -0.4695, 0.0, -0.8829, -0.4695, 0.0, -0.4467, -0.8947, 0.0, -0.4467, -0.8947, 0.0, -0.4467, -0.8947, 0.0, -0.4467, -0.8947, 0.1538, -0.9021, -0.4033, 0.1538, -0.9021, -0.4033, 0.1538, -0.9021, -0.4033, 0.1538, -0.9021, -0.4033, 1.184e-07, -0.9742, -0.2256, 1.184e-07, -0.9742, -0.2256, 1.184e-07, -0.9742, -0.2256, 1.184e-07, -0.9742, -0.2256, 0.0, -0.2256, -0.9742, 0.0, -0.2256, -0.9742, 0.0, -0.2256, -0.9742, 0.0, -0.2256, -0.9742, 0.3155, -0.674, -0.668, 0.3155, -0.674, -0.668, 0.3155, -0.674, -0.668, 0.3155, -0.674, -0.668, -0.2952, -0.6787, -0.6725, -0.2952, -0.6787, -0.6725, -0.2952, -0.6787, -0.6725, -0.2952, -0.6787, -0.6725, -0.3928, -0.8032, -0.4479, -0.3928, -0.8032, -0.4479, -0.3928, -0.8032, -0.4479, -0.3928, -0.8032, -0.4479, 0.1045, -0.7493, -0.6539, 0.1045, -0.7493, -0.6539, 0.1045, -0.7493, -0.6539, 0.1045, -0.7493, -0.6539, 2.648e-07, 0.7071, -0.7071, 2.648e-07, 0.7071, -0.7071, 2.648e-07, 0.7071, -0.7071, 2.648e-07, 0.7071, -0.7071, 4.106e-07, 0.7071, -0.7071, 4.106e-07, 0.7071, -0.7071, 4.106e-07, 0.7071, -0.7071, 4.106e-07, 0.7071, -0.7071, 5.056e-07, 0.7071, -0.7071, 5.056e-07, 0.7071, -0.7071, 5.056e-07, 0.7071, -0.7071, 0.0, 0.7071, -0.7071, 0.0, 0.7071, -0.7071, 0.0, 0.7071, -0.7071, -0.9982, -0.03069, 0.0518, -0.9982, -0.03069, 0.0518, -0.9982, -0.03069, 0.0518, -0.9982, -0.03069, 0.0518, -0.9982, -0.03069, 0.0518, -0.9982, -0.03069, 0.0518, -0.9982, -0.03069, 0.0518, 0.9995, 0.0203, -0.02578, 0.9995, 0.0203, -0.02578, 0.9995, 0.0203, -0.02578, 0.9995, 0.0203, -0.02578, 0.9995, 0.0203, -0.02578, 0.9995, 0.0203, -0.02578, 0.9995, 0.0203, -0.02578, 0.03054, 0.7098, -0.7037, 0.03054, 0.7098, -0.7037, 0.03054, 0.7098, -0.7037, 0.03054, 0.7098, -0.7037, 0.03054, 0.7098, -0.7037, 0.03054, 0.7098, -0.7037, 0.03054, 0.7098, -0.7037, 0.4371, -0.636, -0.636, 0.4371, -0.636, -0.636, 0.4371, -0.636, -0.636, 0.4371, -0.636, -0.636, -0.5832, -0.5744, -0.5744, -0.5832, -0.5744, -0.5744, -0.5832, -0.5744, -0.5744, -0.5832, -0.5744, -0.5744, -0.8282, -0.3963, -0.3963, -0.8282, -0.3963, -0.3963, -0.8282, -0.3963, -0.3963, -0.8282, -0.3963, -0.3963, 0.7971, -0.427, -0.427, 0.7971, -0.427, -0.427, 0.7971, -0.427, -0.427, 0.7971, -0.427, -0.427, -0.4535, 0.63, 0.6305, -0.4535, 0.63, 0.6305, -0.4535, 0.63, 0.6305, -0.4535, 0.63, 0.6305, 0.4535, 0.63, 0.6305, 0.4535, 0.63, 0.6305, 0.4535, 0.63, 0.6305, 0.4535, 0.63, 0.6305])] * 3)])
arm_armature = bpy.data.armatures.new('Armature')  # bones are not reproduced

# ---- objects
ob_osso = bpy.data.objects.new('Osso', arm_armature)
ob_corpo = bpy.data.objects.new('Corpo', me_cube_006)

# ---- transforms, parenting, visibility, modifiers, constraints
ob_osso.location = (0.02446, 0.01237, 1.073)
ob_osso.rotation_euler = (-1.629e-07, 0.0, 0.0)
ob_osso.scale = (1.5, 1.5, 1.5)
ob_osso.show_in_front = True
ob_osso.lineart.crease_threshold = 0.0
ob_corpo.parent = ob_osso
ob_corpo.matrix_parent_inverse = Matrix(((1.0, 0.0, 0.0, 2.432), (0.0, 1.0, 0.0, -0.2829), (0.0, 0.0, 1.0, -0.161), (0.0, 0.0, 0.0, 1.0)))
ob_corpo.location = (-2.432, 0.2829, 0.161)
ob_corpo.rotation_euler = (0.7854, 7.918e-14, -3.142)
ob_corpo.scale = (0.5049, 0.5049, 0.5049)
ob_corpo.lineart.crease_threshold = 0.0
_vg = ob_corpo.vertex_groups.new(name='BoneCorpo')
_vg.add([12, 13, 24, 25, 26, 27, 28, 29, 156, 157, 158, 159], 1.0, 'REPLACE')
_vg = ob_corpo.vertex_groups.new(name='BoneCabeca')
for _i, _w in zip([14, 15, 30, 31, 32, 33, 34, 35, 36, 37, 38, 39, 40, 41, 42, 43, 44, 45, 46, 47, 48, 49, 50, 51, 160, 161, 162, 163, 164, 165, 166, 167, 168, 169, 170, 171, 172, 173, 174, 175, 176, 177, 178, 179, 180, 181, 182, 183, 184, 185, 186, 187, 188, 189, 190, 191, 192, 193, 194, 195, 196, 197, 198, 199, 200, 201, 202, 203, 204, 205, 206, 207], [0.9986, 1.0, 0.999, 1.0, 0.942, 1.0, 1.0, 1.0, 1.0, 1.0, 1.0, 1.0, 1.0, 0.997, 1.0, 0.9337, 1.0, 1.0, 1.0, 1.0, 1.0, 1.0, 1.0, 1.0, 0.9986, 1.0, 0.9986, 1.0, 0.942, 1.0, 1.0, 1.0, 1.0, 1.0, 1.0, 1.0, 1.0, 0.9993, 0.9993, 1.0, 0.9989, 0.9996, 1.0, 0.9996, 0.9989, 1.0, 0.9986, 1.0, 0.9993, 0.9989, 0.9996, 1.0, 1.0, 1.0, 1.0, 1.0, 0.9993, 0.9996, 0.9989, 1.0, 1.0, 0.9986, 1.0, 1.0, 1.0, 1.0, 1.0, 1.0, 0.971, 1.0, 0.9703, 1.0]): _vg.add([_i], _w, 'REPLACE')
_vg = ob_corpo.vertex_groups.new(name='BoneEsquerda')
for _i, _w in zip([0, 3, 52, 53, 54, 55, 56, 57, 58, 59, 91, 98, 100, 102, 103, 104, 105, 106, 107, 108, 109, 110, 111, 112, 113, 114, 115, 116, 117, 118, 119, 120, 121, 122, 123, 124, 125, 126, 127, 128, 129, 130, 131, 132, 133, 134, 135, 136, 137, 138, 139, 140, 141, 142, 143, 144, 145, 146, 147, 148, 149, 150, 151, 152, 153, 154, 155], [0.0, 0.0, 1.0, 1.0, 0.9318, 1.0, 1.0, 0.9348, 1.0, 0.9202, 0.0, 0.0, 0.0, 1.0, 0.9318, 1.0, 1.0, 0.9318, 1.0, 0.9318, 1.0, 1.0, 1.0, 0.9318, 1.0, 1.0, 0.9318, 1.0, 0.9318, 1.0, 1.0, 1.0, 0.9318, 1.0, 1.0, 0.9318, 1.0, 0.9318, 1.0, 1.0, 1.856e-32, 4.556e-41, 9.776e-29, 2.188e-25, 4.271e-25, 1.89e-32, 2.65e-30, 0.0, 1.879e-20, 1.696e-22, 4.608e-18, 1.006e-21, 5.769e-21, 2.196e-28, 1.112e-20, 7.678e-14, 6.223e-22, 1.202e-28, 1.466e-30, 6.614e-18, 1.154e-36, 8.304e-40, 3.741e-43, 7.453e-23, 3.657e-18, 2.027e-32, 1.162e-18]): _vg.add([_i], _w, 'REPLACE')
_vg = ob_corpo.vertex_groups.new(name='Bone.004')
for _i, _w in zip([15, 26, 29, 30, 33, 34, 35, 36, 37, 38, 39, 40, 41, 42, 43, 44, 45, 46, 47, 48, 49, 50, 51, 161, 165, 166, 167, 168, 169, 170, 172, 173, 176, 179, 183, 184, 185, 186, 188, 195, 196, 199, 200, 201, 202, 203, 205, 207], [1.048e-05, 0.0, 0.0, 0.0, 5.672e-06, 0.0, 1.572e-15, 3.492e-06, 1.047e-12, 0.0002784, 8.326e-15, 3.379e-06, 5.707e-11, 5.643e-07, 5.262e-14, 1.125e-28, 2.752e-06, 7.575e-30, 1.793e-07, 0.0001766, 1.434e-10, 1.74e-06, 1.539e-09, 1.048e-05, 0.0, 1.572e-15, 0.0, 1.048e-05, 5.242e-06, 1.048e-05, 0.0, 5.242e-06, 2.621e-06, 7.862e-06, 1.048e-05, 5.242e-06, 2.621e-06, 7.862e-06, 0.0, 1.048e-05, 0.0, 0.0, 1.048e-05, 5.242e-06, 1.048e-05, 0.0, 7.86e-16, 5.242e-06]): _vg.add([_i], _w, 'REPLACE')
_vg = ob_corpo.vertex_groups.new(name='Bone.007')
for _i, _w in zip([31, 34, 35, 40, 41, 43, 44, 45, 46, 47, 49, 51, 163, 165, 166, 167, 171, 172, 187, 188, 196, 198, 199, 203], [0.0, 0.0, 0.0, 0.0, 0.0, 0.0, 0.0, 0.0, 0.0, 0.0, 0.0, 0.0, 0.0, 0.0, 0.0, 0.0, 0.0, 0.0, 0.0, 0.0, 0.0, 0.0, 0.0, 0.0]): _vg.add([_i], _w, 'REPLACE')
_vg = ob_corpo.vertex_groups.new(name='BonePeEsquerdo')
_vg.add([6, 7, 8, 9, 10, 11], 1.0, 'REPLACE')
_vg = ob_corpo.vertex_groups.new(name='Bone.005')
for _i, _w in zip([15, 26, 29, 30, 31, 32, 33, 34, 35, 36, 37, 38, 39, 40, 41, 42, 43, 44, 45, 46, 47, 48, 49, 50, 51, 161, 163, 164, 165, 166, 167, 168, 169, 170, 171, 172, 173, 174, 175, 176, 177, 178, 179, 180, 181, 183, 184, 185, 186, 187, 188, 189, 190, 191, 192, 193, 194, 195, 196, 198, 199, 200, 201, 202, 203, 204, 205, 206, 207], [1.709e-08, 0.0, 0.0, 5.133e-05, 5.701e-14, 3.827e-12, 3.575e-13, 1.092e-11, 3.877e-09, 0.0003426, 1.061e-12, 8.935e-12, 2.191e-12, 9.253e-29, 9.069e-11, 5.74e-19, 2.298e-18, 4.251e-22, 0.003222, 1.831e-13, 5.043e-14, 0.002681, 1.617e-07, 5.121e-10, 1.696e-09, 1.709e-08, 5.701e-14, 3.827e-12, 1.092e-11, 3.877e-09, 1.092e-11, 1.709e-08, 8.551e-09, 1.709e-08, 5.701e-14, 1.092e-11, 8.546e-09, 2.851e-14, 5.488e-12, 4.273e-09, 4.276e-14, 2.772e-12, 1.282e-08, 1.425e-14, 8.203e-12, 1.709e-08, 8.546e-09, 4.273e-09, 1.282e-08, 5.701e-14, 1.092e-11, 5.488e-12, 2.772e-12, 8.203e-12, 2.851e-14, 4.276e-14, 1.425e-14, 1.709e-08, 1.092e-11, 5.701e-14, 1.092e-11, 1.709e-08, 8.551e-09, 1.709e-08, 1.092e-11, 1.942e-12, 1.944e-09, 1.913e-12, 1.048e-08]): _vg.add([_i], _w, 'REPLACE')
_vg = ob_corpo.vertex_groups.new(name='BoneMaoDireita')
for _i, _w in zip([16, 17, 18, 19, 20, 21, 22, 23, 129, 130, 131, 132, 133, 134, 135, 136, 137, 138, 139, 140, 141, 142, 143, 144, 145, 146, 147, 148, 149, 150, 151, 152, 153, 154, 155], [0.8797, 1.0, 0.8831, 0.9996, 0.901, 1.0, 0.9748, 1.0, 1.0, 1.0, 1.0, 1.0, 1.0, 1.0, 1.0, 1.0, 1.0, 1.0, 1.0, 1.0, 1.0, 1.0, 0.999, 0.9999, 1.0, 1.0, 1.0, 1.0, 1.0, 1.0, 1.0, 1.0, 1.0, 1.0, 1.0]): _vg.add([_i], _w, 'REPLACE')
_vg = ob_corpo.vertex_groups.new(name='BoneEscudo')
for _i, _w in zip([24, 25, 27, 28, 52, 53, 54, 55, 56, 57, 58, 59, 102, 103, 104, 105, 106, 107, 108, 109, 110, 111, 112, 113, 114, 115, 116, 117, 118, 119, 120, 121, 122, 123, 124, 125, 126, 127, 128, 129, 130, 131, 132, 133, 134, 135, 136, 137, 138, 139, 140, 141, 142, 143, 144, 145, 146, 147, 148, 149, 150, 151, 152, 153, 154, 155, 159], [0.0, 0.0, 0.0, 0.0, 1.105e-09, 1.483e-20, 1.153e-22, 1.351e-20, 1.399e-07, 4.123e-10, 7.081e-08, 2.173e-10, 1.105e-09, 1.153e-22, 1.399e-07, 7.081e-08, 1.153e-22, 1.105e-09, 1.153e-22, 1.399e-07, 7.081e-08, 1.105e-09, 1.153e-22, 1.399e-07, 7.081e-08, 1.153e-22, 1.105e-09, 1.153e-22, 1.399e-07, 7.081e-08, 1.105e-09, 1.153e-22, 1.399e-07, 7.081e-08, 1.153e-22, 1.105e-09, 1.153e-22, 1.399e-07, 7.081e-08, 1.105e-09, 1.153e-22, 1.399e-07, 7.081e-08, 1.153e-22, 1.105e-09, 1.153e-22, 1.399e-07, 7.081e-08, 1.105e-09, 1.153e-22, 1.399e-07, 7.081e-08, 1.153e-22, 1.105e-09, 1.153e-22, 1.399e-07, 7.081e-08, 1.105e-09, 1.153e-22, 1.399e-07, 7.081e-08, 1.153e-22, 1.105e-09, 1.153e-22, 1.399e-07, 7.081e-08, 0.0]): _vg.add([_i], _w, 'REPLACE')
_vg = ob_corpo.vertex_groups.new(name='BoneEspada')
for _i, _w in zip([12, 13, 16, 17, 18, 19, 20, 21, 22, 23, 158], [0.0, 0.0, 3.483e-10, 1.07e-15, 3.398e-12, 1.571e-07, 5.79e-05, 1.82e-12, 4.956e-09, 7.785e-10, 0.0]): _vg.add([_i], _w, 'REPLACE')
_vg = ob_corpo.vertex_groups.new(name='BonePeDireito')
_vg.add([0, 1, 2, 3, 4, 5], 1.0, 'REPLACE')
_vg = ob_corpo.vertex_groups.new(name='Bone.006')
for _i, _w in zip([14, 15, 26, 29, 30, 32, 33, 34, 35, 36, 37, 38, 39, 40, 41, 42, 43, 44, 45, 46, 47, 48, 49, 50, 51, 160, 161, 162, 164, 165, 166, 167, 168, 169, 170, 172, 173, 176, 179, 182, 183, 184, 185, 186, 188, 195, 196, 197, 199, 200, 201, 202, 203, 204, 205, 206, 207], [0.0, 5.243e-19, 0.0, 0.0, 1.493e-09, 1.144e-09, 5.294e-34, 0.0, 7.142e-27, 9.232e-18, 0.0, 1.973e-18, 7.899e-30, 4.092e-12, 2.01e-17, 7.621e-06, 1.862e-17, 3.35e-40, 2.281e-13, 3.864e-35, 8.595e-13, 7.422e-16, 1.382e-05, 4.388e-15, 1.292e-06, 0.0, 5.243e-19, 0.0, 1.144e-09, 0.0, 7.142e-27, 0.0, 5.243e-19, 2.622e-19, 5.243e-19, 0.0, 2.622e-19, 1.311e-19, 3.932e-19, 0.0, 5.243e-19, 2.622e-19, 1.311e-19, 3.932e-19, 0.0, 5.243e-19, 0.0, 0.0, 0.0, 5.243e-19, 2.622e-19, 5.243e-19, 0.0, 5.72e-10, 3.571e-27, 5.72e-10, 2.622e-19]): _vg.add([_i], _w, 'REPLACE')
_vg = ob_corpo.vertex_groups.new(name='Bone.012')
for _i, _w in zip([18, 21, 23, 54, 57, 59, 103, 106, 108, 112, 115, 117, 121, 124, 126, 130, 133, 135, 139, 142, 144, 148, 151, 153], [0.0, 0.0, 0.0, 0.0, 0.0, 0.0, 0.0, 0.0, 0.0, 0.0, 0.0, 0.0, 0.0, 0.0, 0.0, 0.0, 0.0, 0.0, 0.0, 0.0, 0.0, 0.0, 0.0, 0.0]): _vg.add([_i], _w, 'REPLACE')
_vg = ob_corpo.vertex_groups.new(name='BoneAsaDireita')
for _i, _w in zip([14, 81, 82, 83, 84, 85, 86, 87, 88, 89, 90, 91, 92, 93, 94, 95, 96, 97, 98, 99, 100, 101, 160, 162, 173, 174, 176, 177, 179, 180, 182, 184, 185, 186, 192, 193, 194, 197, 206], [9.073e-05, 1.0, 1.0, 1.0, 1.0, 1.0, 1.0, 1.0, 1.0, 0.9999, 1.0, 1.0, 0.9997, 1.0, 0.9996, 1.0, 1.0, 1.0, 1.0, 1.0, 1.0, 1.0, 9.073e-05, 9.073e-05, 4.537e-05, 4.537e-05, 6.805e-05, 2.268e-05, 2.268e-05, 6.805e-05, 9.073e-05, 4.537e-05, 6.805e-05, 2.268e-05, 4.537e-05, 2.268e-05, 6.805e-05, 9.073e-05, 4.537e-05]): _vg.add([_i], _w, 'REPLACE')
_vg = ob_corpo.vertex_groups.new(name='BoneAsaEsquerda')
_vg.add([60, 61, 62, 63, 64, 65, 66, 67, 68, 69, 70, 71, 72, 73, 74, 75, 76, 77, 78, 79, 80], 1.0, 'REPLACE')
_m = ob_corpo.modifiers.new('Armature', 'ARMATURE')
_m.object = ob_osso

# ---- collection membership
col_collection_1.objects.link(ob_osso)
col_collection_2.objects.link(ob_corpo)

# ---- scene / render settings (as saved in the file)
scene.frame_start = 75; scene.frame_end = 102; scene.frame_set(93)
scene.render.engine = 'BLENDER_EEVEE_NEXT'
scene.render.resolution_percentage = 50
scene.render.dither_intensity = 0.0
scene.cycles.use_denoising = False
scene.cycles.samples = 128
scene.cycles.sampling_pattern = 'TABULATED_SOBOL'
scene.cycles.light_sampling_threshold = 0.0
scene.cycles.use_adaptive_sampling = False
scene.cycles.use_light_tree = False
scene.cycles.blur_glossy = 0.0
scene.cycles.sample_clamp_indirect = 0.0
scene.view_settings.view_transform = 'Standard'
bpy.context.view_layer.update()

# ---- added for rendering (the .blend has no active camera and no usable light): camera, sun
cam_auto = bpy.data.cameras.new('AutoCamera')
cam_auto.lens = 50.0
cam_auto.sensor_width = 36.0
cam_auto.clip_end = 1000.0
ob_auto_camera = bpy.data.objects.new('AutoCamera', cam_auto)
scene.collection.objects.link(ob_auto_camera)
ob_auto_camera.location = (6.69159, -8.26697, 6.90836)
ob_auto_camera.rotation_euler = (1.09748, -7.21219e-08, 0.694738)
scene.camera = ob_auto_camera
light_auto_sun = bpy.data.lights.new('AutoSun', 'SUN')
light_auto_sun.energy = 3.0
light_auto_sun.angle = 0.0523599
ob_auto_sun = bpy.data.objects.new('AutoSun', light_auto_sun)
scene.collection.objects.link(ob_auto_sun)
ob_auto_sun.rotation_euler = (0.872665, 0.174533, 0.523599)
bpy.context.view_layer.update()
